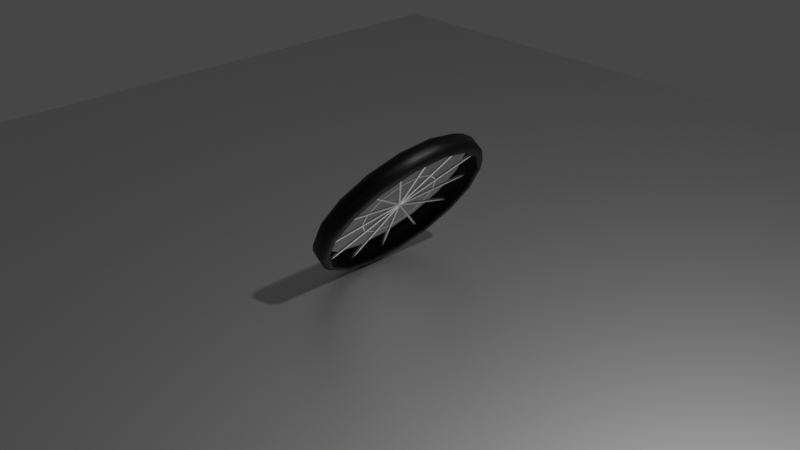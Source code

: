 # Source: bike_wheel_parts.blend  (saved by Blender 2.92.15; exported with 4.5.12 LTS)
import bpy
from mathutils import Matrix  # noqa: F401  (used for matrix-valued properties, if any)

bpy.ops.wm.read_factory_settings(use_empty=True)
scene = bpy.context.scene
scene.name = 'Scene'

# ---- collections
col_collection = bpy.data.collections.new('Collection'); scene.collection.children.link(col_collection)

# ---- materials (node trees are filled in below, after node groups)
mat_material_001 = bpy.data.materials.new('Material.001')
mat_material_001.use_transparent_shadow = False
mat_material_002 = bpy.data.materials.new('Material.002')
mat_material_002.use_transparent_shadow = False

# ---- material node trees
mat_material_001.use_nodes = True; mat_material_001.node_tree.nodes.clear()
_N = mat_material_001.node_tree.nodes; _L = mat_material_001.node_tree.links
n0 = _N.new('ShaderNodeBsdfPrincipled'); n0.name = 'Principled BSDF'; n0.location = (65, 343)
n0.distribution = 'GGX'
n0.subsurface_method = 'BURLEY'
n0.inputs[0].default_value = (0.0, 0.0, 0.0, 1.0)
n0.inputs[3].default_value = 1.45
n0.inputs[27].default_value = (0.0, 0.0, 0.0, 1.0)
n0.inputs[28].default_value = 1.0
n1 = _N.new('ShaderNodeOutputMaterial'); n1.name = 'Material Output'; n1.location = (355, 343)
n2 = _N.new('ShaderNodeTexNoise'); n2.name = 'Noise Texture'; n2.location = (-182, 268)
_L.new(n0.outputs[0], n1.inputs[0])
_L.new(n2.outputs[0], n0.inputs[1])
n1.is_active_output = True
mat_material_002.use_nodes = True; mat_material_002.node_tree.nodes.clear()
_N = mat_material_002.node_tree.nodes; _L = mat_material_002.node_tree.links
n0 = _N.new('ShaderNodeBsdfPrincipled'); n0.name = 'Principled BSDF'; n0.location = (10, 300)
n0.distribution = 'GGX'
n0.subsurface_method = 'BURLEY'
n0.inputs[1].default_value = 1.0
n0.inputs[3].default_value = 1.45
n0.inputs[27].default_value = (0.0, 0.0, 0.0, 1.0)
n0.inputs[28].default_value = 1.0
n1 = _N.new('ShaderNodeOutputMaterial'); n1.name = 'Material Output'; n1.location = (300, 300)
_L.new(n0.outputs[0], n1.inputs[0])
n1.is_active_output = True

# ---- world
world_world = bpy.data.worlds.new('World'); scene.world = world_world
world_world.use_nodes = True; world_world.node_tree.nodes.clear()
_N = world_world.node_tree.nodes; _L = world_world.node_tree.links
n0 = _N.new('ShaderNodeOutputWorld'); n0.name = 'World Output'; n0.location = (300, 300)
n1 = _N.new('ShaderNodeBackground'); n1.name = 'Background'; n1.location = (10, 300)
n1.inputs[0].default_value = (0.05088, 0.05088, 0.05088, 1.0)
_L.new(n1.outputs[0], n0.inputs[0])
n0.is_active_output = True
world_world.color = (0.05088, 0.05088, 0.05088)
world_world.use_sun_shadow = False
world_world.sun_shadow_jitter_overblur = 0.0

# ---- cameras
cam_camera = bpy.data.cameras.new('Camera')
cam_camera.clip_end = 100.0
cam_camera.ortho_scale = 7.314

# ---- lights
light_light = bpy.data.lights.new('Light', 'POINT')
light_light.transmission_factor = 0.0
light_light.energy = 1000.0
light_light.shadow_soft_size = 0.1
light_light.shadow_maximum_resolution = 0.006
light_light.use_absolute_resolution = True

# ---- meshes
me_circle = bpy.data.meshes.new('Circle')
me_circle.from_pydata([(-0.06628, 0.9868, -0.09522), (0.06628, 0.9868, -0.09522), (-1.687e-07, 0.9311, -0.1628), (-0.3164, 0.9371, -0.09522), (-0.3563, 0.8602, -0.1628), (-0.4389, 0.8863, -0.09522), (-0.6509, 0.7447, -0.09522), (-0.6584, 0.6584, -0.1628), (-0.7447, 0.6509, -0.09522), (-0.8863, 0.4389, -0.09522), (-0.8602, 0.3563, -0.1628), (-0.9371, 0.3164, -0.09522), (-0.9868, 0.06628, -0.09522), (-0.9311, -3.868e-08, -0.1628), (-0.9868, -0.06628, -0.09522), (-0.9371, -0.3164, -0.09522), (-0.8602, -0.3563, -0.1628), (-0.8863, -0.4389, -0.09522), (-0.7447, -0.6509, -0.09522), (-0.6584, -0.6584, -0.1628), (-0.6509, -0.7447, -0.09522), (-0.4389, -0.8863, -0.09522), (-0.3563, -0.8602, -0.1628), (-0.3164, -0.9371, -0.09522), (-0.06628, -0.9868, -0.09522), (-1.687e-07, -0.9311, -0.1628), (0.06628, -0.9868, -0.09522), (0.3164, -0.9371, -0.09522), (0.3563, -0.8602, -0.1628), (0.4389, -0.8863, -0.09522), (0.6509, -0.7447, -0.09522), (0.6584, -0.6584, -0.1628), (0.7447, -0.6509, -0.09522), (0.8863, -0.4389, -0.09522), (0.8602, -0.3563, -0.1628), (0.9371, -0.3164, -0.09522), (0.9868, -0.06628, -0.09522), (0.9311, 1.254e-08, -0.1628), (0.9868, 0.06628, -0.09522), (0.9371, 0.3164, -0.09522), (0.8602, 0.3563, -0.1628), (0.8863, 0.4389, -0.09522), (0.7447, 0.6509, -0.09522), (0.6584, 0.6584, -0.1628), (0.6509, 0.7447, -0.09522), (0.4389, 0.8863, -0.09522), (0.3563, 0.8602, -0.1628), (0.3164, 0.9371, -0.09522), (-0.06628, 0.9868, 0.09522), (-1.659e-07, 0.9311, 0.1628), (0.06628, 0.9868, 0.09522), (-0.3164, 0.9371, 0.09522), (-0.4389, 0.8863, 0.09522), (-0.3563, 0.8602, 0.1628), (-0.6509, 0.7447, 0.09522), (-0.7447, 0.6509, 0.09522), (-0.6584, 0.6584, 0.1628), (-0.8863, 0.4389, 0.09522), (-0.9371, 0.3164, 0.09522), (-0.8602, 0.3563, 0.1628), (-0.9868, 0.06628, 0.09522), (-0.9868, -0.06628, 0.09522), (-0.9311, -3.495e-08, 0.1628), (-0.9371, -0.3164, 0.09522), (-0.8863, -0.4389, 0.09522), (-0.8602, -0.3563, 0.1628), (-0.7447, -0.6509, 0.09522), (-0.6509, -0.7447, 0.09522), (-0.6584, -0.6584, 0.1628), (-0.4389, -0.8863, 0.09522), (-0.3164, -0.9371, 0.09522), (-0.3563, -0.8602, 0.1628), (-0.06628, -0.9868, 0.09522), (0.06628, -0.9868, 0.09522), (-1.696e-07, -0.9311, 0.1628), (0.3164, -0.9371, 0.09522), (0.4389, -0.8863, 0.09522), (0.3563, -0.8602, 0.1628), (0.6509, -0.7447, 0.09522), (0.7447, -0.6509, 0.09522), (0.6584, -0.6584, 0.1628), (0.8863, -0.4389, 0.09522), (0.9371, -0.3164, 0.09522), (0.8602, -0.3563, 0.1628), (0.9868, -0.06628, 0.09522), (0.9868, 0.06628, 0.09522), (0.9311, 1.348e-08, 0.1628), (0.9371, 0.3164, 0.09522), (0.8863, 0.4389, 0.09522), (0.8602, 0.3563, 0.1628), (0.7447, 0.6509, 0.09522), (0.6509, 0.7447, 0.09522), (0.6584, 0.6584, 0.1628), (0.4389, 0.8863, 0.09522), (0.3164, 0.9371, 0.09522), (0.3563, 0.8602, 0.1628)], [], [(47, 1, 50, 94), (35, 36, 84, 82), (14, 15, 63, 61), (38, 39, 87, 85), (17, 18, 66, 64), (41, 42, 90, 88), (20, 21, 69, 67), (44, 45, 93, 91), (23, 24, 72, 70), (26, 27, 75, 73), (5, 6, 54, 52), (29, 30, 78, 76), (8, 9, 57, 55), (32, 33, 81, 79), (11, 12, 60, 58), (0, 1, 2), (3, 4, 5), (6, 7, 8), (9, 10, 11), (12, 13, 14), (15, 16, 17), (18, 19, 20), (21, 22, 23), (24, 25, 26), (27, 28, 29), (30, 31, 32), (33, 34, 35), (36, 37, 38), (39, 40, 41), (42, 43, 44), (45, 46, 47), (48, 49, 50), (51, 52, 53), (54, 55, 56), (57, 58, 59), (60, 61, 62), (63, 64, 65), (66, 67, 68), (69, 70, 71), (72, 73, 74), (75, 76, 77), (78, 79, 80), (81, 82, 83), (84, 85, 86), (87, 88, 89), (90, 91, 92), (93, 94, 95), (3, 0, 2, 4), (6, 5, 4, 7), (9, 8, 7, 10), (12, 11, 10, 13), (15, 14, 13, 16), (18, 17, 16, 19), (21, 20, 19, 22), (24, 23, 22, 25), (27, 26, 25, 28), (30, 29, 28, 31), (33, 32, 31, 34), (36, 35, 34, 37), (39, 38, 37, 40), (42, 41, 40, 43), (45, 44, 43, 46), (1, 47, 46, 2), (53, 49, 48, 51), (56, 53, 52, 54), (59, 56, 55, 57), (62, 59, 58, 60), (65, 62, 61, 63), (68, 65, 64, 66), (71, 68, 67, 69), (74, 71, 70, 72), (77, 74, 73, 75), (80, 77, 76, 78), (83, 80, 79, 81), (86, 83, 82, 84), (89, 86, 85, 87), (92, 89, 88, 90), (95, 92, 91, 93), (49, 95, 94, 50), (35, 82, 81, 33), (78, 30, 32, 79), (14, 61, 60, 12), (57, 9, 11, 58), (38, 85, 84, 36), (17, 64, 63, 15), (41, 88, 87, 39), (20, 67, 66, 18), (44, 91, 90, 42), (23, 70, 69, 21), (47, 94, 93, 45), (26, 73, 72, 24), (5, 52, 51, 3), (50, 1, 0, 48), (29, 76, 75, 27), (8, 55, 54, 6), (0, 3, 51, 48)])
me_circle.polygons.foreach_set('use_smooth', [True] * 96)
_uv = me_circle.uv_layers.new(name='UVMap')
_uv.uv.foreach_set('vector', [0.0, 0.0, 0.0, 0.0, 0.0, 0.0, 0.0, 0.0, 0.0, 0.0, 0.0, 0.0, 0.0, 0.0, 0.0, 0.0, 0.0, 0.0, 0.0, 0.0, 0.0, 0.0, 0.0, 0.0, 0.0, 0.0, 0.0, 0.0, 0.0, 0.0, 0.0, 0.0, 0.0, 0.0, 0.0, 0.0, 0.0, 0.0, 0.0, 0.0, 0.0, 0.0, 0.0, 0.0, 0.0, 0.0, 0.0, 0.0, 0.0, 0.0, 0.0, 0.0, 0.0, 0.0, 0.0, 0.0, 0.0, 0.0, 0.0, 0.0, 0.0, 0.0, 0.0, 0.0, 0.0, 0.0, 0.0, 0.0, 0.0, 0.0, 0.0, 0.0, 0.0, 0.0, 0.0, 0.0, 0.0, 0.0, 0.0, 0.0, 0.0, 0.0, 0.0, 0.0, 0.0, 0.0, 0.0, 0.0, 0.0, 0.0, 0.0, 0.0, 0.0, 0.0, 0.0, 0.0, 0.0, 0.0, 0.0, 0.0, 0.0, 0.0, 0.0, 0.0, 0.0, 0.0, 0.0, 0.0, 0.0, 0.0, 0.0, 0.0, 0.0, 0.0, 0.0, 0.0, 0.0, 0.0, 0.0, 0.0, 0.0, 0.0, 0.0, 0.0, 0.0, 0.0, 0.0, 0.0, 0.0, 0.0, 0.0, 0.0, 0.0, 0.0, 0.0, 0.0, 0.0, 0.0, 0.0, 0.0, 0.0, 0.0, 0.0, 0.0, 0.0, 0.0, 0.0, 0.0, 0.0, 0.0, 0.0, 0.0, 0.0, 0.0, 0.0, 0.0, 0.0, 0.0, 0.0, 0.0, 0.0, 0.0, 0.0, 0.0, 0.0, 0.0, 0.0, 0.0, 0.0, 0.0, 0.0, 0.0, 0.0, 0.0, 0.0, 0.0, 0.0, 0.0, 0.0, 0.0, 0.0, 0.0, 0.0, 0.0, 0.0, 0.0, 0.0, 0.0, 0.0, 0.0, 0.0, 0.0, 0.0, 0.0, 0.0, 0.0, 0.0, 0.0, 0.0, 0.0, 0.0, 0.0, 0.0, 0.0, 0.0, 0.0, 0.0, 0.0, 0.0, 0.0, 0.0, 0.0, 0.0, 0.0, 0.0, 0.0, 0.0, 0.0, 0.0, 0.0, 0.0, 0.0, 0.0, 0.0, 0.0, 0.0, 0.0, 0.0, 0.0, 0.0, 0.0, 0.0, 0.0, 0.0, 0.0, 0.0, 0.0, 0.0, 0.0, 0.0, 0.0, 0.0, 0.0, 0.0, 0.0, 0.0, 0.0, 0.0, 0.0, 0.0, 0.0, 0.0, 0.0, 0.0, 0.0, 0.0, 0.0, 0.0, 0.0, 0.0, 0.0, 0.0, 0.0, 0.0, 0.0, 0.0, 0.0, 0.0, 0.0, 0.0, 0.0, 0.0, 0.0, 0.0, 0.0, 0.0, 0.0, 0.0, 0.0, 0.0, 0.0, 0.0, 0.0, 0.0, 0.0, 0.0, 0.0, 0.0, 0.0, 0.0, 0.0, 0.0, 0.0, 0.0, 0.0, 0.0, 0.0, 0.0, 0.0, 0.0, 0.0, 0.0, 0.0, 0.0, 0.0, 0.0, 0.0, 0.0, 0.0, 0.0, 0.0, 0.0, 0.0, 0.0, 0.0, 0.0, 0.0, 0.0, 0.0, 0.0, 0.0, 0.0, 0.0, 0.0, 0.0, 0.0, 0.0, 0.0, 0.0, 0.0, 0.0, 0.0, 0.0, 0.0, 0.0, 0.0, 0.0, 0.0, 0.0, 0.0, 0.0, 0.0, 0.0, 0.0, 0.0, 0.0, 0.0, 0.0, 0.0, 0.0, 0.0, 0.0, 0.0, 0.0, 0.0, 0.0, 0.0, 0.0, 0.0, 0.0, 0.0, 0.0, 0.0, 0.0, 0.0, 0.0, 0.0, 0.0, 0.0, 0.0, 0.0, 0.0, 0.0, 0.0, 0.0, 0.0, 0.0, 0.0, 0.0, 0.0, 0.0, 0.0, 0.0, 0.0, 0.0, 0.0, 0.0, 0.0, 0.0, 0.0, 0.0, 0.0, 0.0, 0.0, 0.0, 0.0, 0.0, 0.0, 0.0, 0.0, 0.0, 0.0, 0.0, 0.0, 0.0, 0.0, 0.0, 0.0, 0.0, 0.0, 0.0, 0.0, 0.0, 0.0, 0.0, 0.0, 0.0, 0.0, 0.0, 0.0, 0.0, 0.0, 0.0, 0.0, 0.0, 0.0, 0.0, 0.0, 0.0, 0.0, 0.0, 0.0, 0.0, 0.0, 0.0, 0.0, 0.0, 0.0, 0.0, 0.0, 0.0, 0.0, 0.0, 0.0, 0.0, 0.0, 0.0, 0.0, 0.0, 0.0, 0.0, 0.0, 0.0, 0.0, 0.0, 0.0, 0.0, 0.0, 0.0, 0.0, 0.0, 0.0, 0.0, 0.0, 0.0, 0.0, 0.0, 0.0, 0.0, 0.0, 0.0, 0.0, 0.0, 0.0, 0.0, 0.0, 0.0, 0.0, 0.0, 0.0, 0.0, 0.0, 0.0, 0.0, 0.0, 0.0, 0.0, 0.0, 0.0, 0.0, 0.0, 0.0, 0.0, 0.0, 0.0, 0.0, 0.0, 0.0, 0.0, 0.0, 0.0, 0.0, 0.0, 0.0, 0.0, 0.0, 0.0, 0.0, 0.0, 0.0, 0.0, 0.0, 0.0, 0.0, 0.0, 0.0, 0.0, 0.0, 0.0, 0.0, 0.0, 0.0, 0.0, 0.0, 0.0, 0.0, 0.0, 0.0, 0.0, 0.0, 0.0, 0.0, 0.0, 0.0, 0.0, 0.0, 0.0, 0.0, 0.0, 0.0, 0.0, 0.0, 0.0, 0.0, 0.0, 0.0, 0.0, 0.0, 0.0, 0.0, 0.0, 0.0, 0.0, 0.0, 0.0, 0.0, 0.0, 0.0, 0.0, 0.0, 0.0, 0.0, 0.0, 0.0, 0.0, 0.0, 0.0, 0.0, 0.0, 0.0, 0.0, 0.0, 0.0, 0.0, 0.0, 0.0, 0.0, 0.0, 0.0, 0.0, 0.0, 0.0, 0.0, 0.0, 0.0, 0.0, 0.0, 0.0, 0.0, 0.0, 0.0, 0.0, 0.0, 0.0, 0.0, 0.0, 0.0, 0.0, 0.0, 0.0, 0.0, 0.0, 0.0, 0.0, 0.0, 0.0, 0.0, 0.0, 0.0, 0.0, 0.0, 0.0, 0.0, 0.0, 0.0, 0.0, 0.0, 0.0, 0.0, 0.0, 0.0, 0.0, 0.0, 0.0, 0.0, 0.0, 0.0, 0.0, 0.0, 0.0, 0.0, 0.0, 0.0, 0.0, 0.0, 0.0, 0.0, 0.0, 0.0, 0.0, 0.0, 0.0, 0.0, 0.0, 0.0, 0.0, 0.0, 0.0, 0.0, 0.0, 0.0, 0.0, 0.0, 0.0, 0.0, 0.0, 0.0, 0.0, 0.0, 0.0, 0.0, 0.0, 0.0, 0.0, 0.0, 0.0, 0.0, 0.0, 0.0, 0.0, 0.0, 0.0, 0.0, 0.0, 0.0, 0.0, 0.0, 0.0, 0.0, 0.0, 0.0, 0.0, 0.0, 0.0, 0.0, 0.0, 0.0, 0.0, 0.0, 0.0, 0.0, 0.0, 0.0, 0.0, 0.0, 0.0, 0.0, 0.0, 0.0, 0.0, 0.0, 0.0, 0.0, 0.0])
me_circle.materials.append(mat_material_001)
me_circle.use_remesh_fix_poles = True
me_circle.use_remesh_preserve_attributes = False
me_circle.use_mirror_x = True
me_circle.use_mirror_y = True
me_circle.use_mirror_vertex_groups = False
me_circle.update()
me_cylinder = bpy.data.meshes.new('Cylinder')
me_cylinder.from_pydata([(2.328e-06, 1.0, 0.004542), (2.328e-06, 1.0, 2.005), (0.1951, 0.9808, 0.004542), (0.1951, 0.9808, 2.005), (0.3827, 0.9239, 0.004542), (0.3827, 0.9239, 2.005), (0.5556, 0.8315, 0.004542), (0.5556, 0.8315, 2.005), (0.7071, 0.7071, 0.004542), (0.7071, 0.7071, 2.005), (0.8315, 0.5556, 0.004542), (0.8315, 0.5556, 2.005), (0.9239, 0.3827, 0.004542), (0.9239, 0.3827, 2.005), (0.9808, 0.1951, 0.004542), (0.9808, 0.1951, 2.005), (1.0, 2.937e-06, 0.004542), (1.0, 2.937e-06, 2.005), (0.9808, -0.1951, 0.004542), (0.9808, -0.1951, 2.005), (0.9239, -0.3827, 0.004542), (0.9239, -0.3827, 2.005), (0.8315, -0.5556, 0.004542), (0.8315, -0.5556, 2.005), (0.7071, -0.7071, 0.004542), (0.7071, -0.7071, 2.005), (0.5556, -0.8315, 0.004542), (0.5556, -0.8315, 2.005), (0.3827, -0.9239, 0.004542), (0.3827, -0.9239, 2.005), (0.1951, -0.9808, 0.004542), (0.1951, -0.9808, 2.005), (2.003e-06, -1.0, 0.004542), (2.003e-06, -1.0, 2.005), (-0.1951, -0.9808, 0.004542), (-0.1951, -0.9808, 2.005), (-0.3827, -0.9239, 0.004542), (-0.3827, -0.9239, 2.005), (-0.5556, -0.8315, 0.004542), (-0.5556, -0.8315, 2.005), (-0.7071, -0.7071, 0.004542), (-0.7071, -0.7071, 2.005), (-0.8315, -0.5556, 0.004542), (-0.8315, -0.5556, 2.005), (-0.9239, -0.3827, 0.004542), (-0.9239, -0.3827, 2.005), (-0.9808, -0.1951, 0.004542), (-0.9808, -0.1951, 2.005), (-1.0, 3.827e-06, 0.004542), (-1.0, 3.827e-06, 2.005), (-0.9808, 0.1951, 0.004542), (-0.9808, 0.1951, 2.005), (-0.9239, 0.3827, 0.004542), (-0.9239, 0.3827, 2.005), (-0.8315, 0.5556, 0.004542), (-0.8315, 0.5556, 2.005), (-0.7071, 0.7071, 0.004542), (-0.7071, 0.7071, 2.005), (-0.5556, 0.8315, 0.004542), (-0.5556, 0.8315, 2.005), (-0.3827, 0.9239, 0.004542), (-0.3827, 0.9239, 2.005), (-0.1951, 0.9808, 0.004542), (-0.1951, 0.9808, 2.005), (-0.065, 1.0, 0.004018), (-28.69, 1.0, 1.773), (0.1076, 0.9808, 0.00698), (-28.52, 0.9808, 1.776), (0.2735, 0.9239, 0.009829), (-28.35, 0.9239, 1.779), (0.4265, 0.8315, 0.01245), (-28.2, 0.8315, 1.782), (0.5606, 0.7071, 0.01476), (-28.07, 0.7071, 1.784), (0.6706, 0.5556, 0.01664), (-27.96, 0.5556, 1.786), (0.7523, 0.3827, 0.01805), (-27.87, 0.3827, 1.787), (0.8027, 0.1951, 0.01891), (-27.82, 0.1951, 1.788), (0.8197, 2.971e-06, 0.0192), (-27.81, 2.436e-06, 1.789), (0.8027, -0.1951, 0.01891), (-27.82, -0.1951, 1.788), (0.7523, -0.3827, 0.01805), (-27.87, -0.3827, 1.787), (0.6706, -0.5556, 0.01664), (-27.96, -0.5556, 1.786), (0.5606, -0.7071, 0.01476), (-28.07, -0.7071, 1.784), (0.4265, -0.8315, 0.01245), (-28.2, -0.8315, 1.782), (0.2735, -0.9239, 0.009829), (-28.35, -0.9239, 1.779), (0.1076, -0.9808, 0.00698), (-28.52, -0.9808, 1.776), (-0.065, -1.0, 0.004018), (-28.69, -1.0, 1.773), (-0.2376, -0.9808, 0.001055), (-28.86, -0.9808, 1.77), (-0.4036, -0.9239, -0.001793), (-29.03, -0.9239, 1.768), (-0.5565, -0.8315, -0.004418), (-29.18, -0.8315, 1.765), (-0.6906, -0.7071, -0.00672), (-29.32, -0.7071, 1.763), (-0.8006, -0.5556, -0.008608), (-29.43, -0.5556, 1.761), (-0.8823, -0.3827, -0.01001), (-29.51, -0.3827, 1.759), (-0.9327, -0.1951, -0.01088), (-29.56, -0.1951, 1.758), (-0.9497, 3.79e-06, -0.01117), (-29.58, 3.256e-06, 1.758), (-0.9327, 0.1951, -0.01088), (-29.56, 0.1951, 1.758), (-0.8823, 0.3827, -0.01001), (-29.51, 0.3827, 1.759), (-0.8006, 0.5556, -0.008608), (-29.43, 0.5556, 1.761), (-0.6906, 0.7071, -0.006719), (-29.32, 0.7071, 1.763), (-0.5565, 0.8315, -0.004418), (-29.18, 0.8315, 1.765), (-0.4036, 0.9239, -0.001793), (-29.03, 0.9239, 1.768), (-0.2376, 0.9808, 0.001055), (-28.86, 0.9808, 1.77), (-0.115, 1.0, 0.002567), (-50.77, 1.0, 1.133), (-0.004733, 0.9808, 0.007809), (-50.66, 0.9808, 1.138), (0.1013, 0.9239, 0.01285), (-50.55, 0.9239, 1.143), (0.199, 0.8315, 0.01749), (-50.45, 0.8315, 1.148), (0.2847, 0.7071, 0.02157), (-50.37, 0.7071, 1.152), (0.355, 0.5556, 0.02491), (-50.3, 0.5556, 1.156), (0.4073, 0.3827, 0.02739), (-50.24, 0.3827, 1.158), (0.4394, 0.1951, 0.02892), (-50.21, 0.1951, 1.16), (0.4503, 2.994e-06, 0.02943), (-50.2, 9.79e-07, 1.16), (0.4394, -0.1951, 0.02892), (-50.21, -0.1951, 1.16), (0.4073, -0.3827, 0.02739), (-50.24, -0.3827, 1.158), (0.355, -0.5556, 0.02491), (-50.3, -0.5556, 1.156), (0.2847, -0.7071, 0.02157), (-50.37, -0.7071, 1.152), (0.199, -0.8315, 0.01749), (-50.45, -0.8315, 1.148), (0.1013, -0.9239, 0.01285), (-50.55, -0.9239, 1.143), (-0.004733, -0.9808, 0.007809), (-50.66, -0.9808, 1.138), (-0.115, -1.0, 0.002567), (-50.77, -1.0, 1.133), (-0.2253, -0.9808, -0.002674), (-50.88, -0.9808, 1.128), (-0.3313, -0.9239, -0.007714), (-50.98, -0.9239, 1.123), (-0.4291, -0.8315, -0.01236), (-51.08, -0.8315, 1.118), (-0.5147, -0.7071, -0.01643), (-51.17, -0.7071, 1.114), (-0.585, -0.5556, -0.01977), (-51.24, -0.5556, 1.111), (-0.6373, -0.3827, -0.02225), (-51.29, -0.3827, 1.108), (-0.6695, -0.1951, -0.02378), (-51.32, -0.1951, 1.107), (-0.6803, 3.76e-06, -0.0243), (-51.33, 1.745e-06, 1.106), (-0.6695, 0.1951, -0.02378), (-51.32, 0.1951, 1.107), (-0.6373, 0.3827, -0.02225), (-51.29, 0.3827, 1.108), (-0.585, 0.5556, -0.01977), (-51.24, 0.5556, 1.111), (-0.5147, 0.7071, -0.01643), (-51.17, 0.7071, 1.114), (-0.4291, 0.8315, -0.01236), (-51.08, 0.8315, 1.118), (-0.3313, 0.9239, -0.007714), (-50.98, 0.9239, 1.123), (-0.2253, 0.9808, -0.002674), (-50.88, 0.9808, 1.128), (-0.1385, 1.0, 0.0005248), (-61.13, 1.0, 0.2316), (-0.116, 0.9808, 0.006836), (-61.11, 0.9808, 0.2379), (-0.09429, 0.9239, 0.01291), (-61.09, 0.9239, 0.244), (-0.07431, 0.8315, 0.0185), (-61.07, 0.8315, 0.2496), (-0.0568, 0.7071, 0.0234), (-61.05, 0.7071, 0.2545), (-0.04243, 0.5556, 0.02743), (-61.04, 0.5556, 0.2585), (-0.03176, 0.3827, 0.03041), (-61.02, 0.3827, 0.2615), (-0.02518, 0.1951, 0.03226), (-61.02, 0.1951, 0.2633), (-0.02296, 3.002e-06, 0.03288), (-61.02, -1.098e-06, 0.264), (-0.02518, -0.1951, 0.03226), (-61.02, -0.1951, 0.2633), (-0.03176, -0.3827, 0.03041), (-61.02, -0.3827, 0.2615), (-0.04243, -0.5556, 0.02743), (-61.04, -0.5556, 0.2585), (-0.0568, -0.7071, 0.0234), (-61.05, -0.7071, 0.2545), (-0.07431, -0.8315, 0.0185), (-61.07, -0.8315, 0.2496), (-0.09429, -0.9239, 0.01291), (-61.09, -0.9239, 0.244), (-0.116, -0.9808, 0.006836), (-61.11, -0.9808, 0.2379), (-0.1385, -1.0, 0.0005248), (-61.13, -1.0, 0.2316), (-0.161, -0.9808, -0.005787), (-61.15, -0.9808, 0.2253), (-0.1827, -0.9239, -0.01186), (-61.18, -0.9239, 0.2192), (-0.2027, -0.8315, -0.01745), (-61.2, -0.8315, 0.2136), (-0.2202, -0.7071, -0.02235), (-61.21, -0.7071, 0.2087), (-0.2346, -0.5556, -0.02638), (-61.23, -0.5556, 0.2047), (-0.2452, -0.3827, -0.02937), (-61.24, -0.3827, 0.2017), (-0.2518, -0.1951, -0.03121), (-61.24, -0.1951, 0.1999), (-0.254, 3.742e-06, -0.03183), (-61.25, -3.579e-07, 0.1993), (-0.2518, 0.1951, -0.03121), (-61.24, 0.1951, 0.1999), (-0.2452, 0.3827, -0.02937), (-61.24, 0.3827, 0.2017), (-0.2346, 0.5556, -0.02638), (-61.23, 0.5556, 0.2047), (-0.2202, 0.7071, -0.02235), (-61.21, 0.7071, 0.2087), (-0.2027, 0.8315, -0.01745), (-61.2, 0.8315, 0.2136), (-0.1827, 0.9239, -0.01186), (-61.18, 0.9239, 0.2192), (-0.161, 0.9808, -0.005787), (-61.15, 0.9808, 0.2253), (-0.13, 1.0, -0.001639), (-57.4, 1.0, -0.7234), (-0.2004, 0.9808, 0.004287), (-57.47, 0.9808, -0.7175), (-0.2681, 0.9239, 0.009986), (-57.53, 0.9239, -0.7118), (-0.3305, 0.8315, 0.01524), (-57.6, 0.8315, -0.7065), (-0.3852, 0.7071, 0.01984), (-57.65, 0.7071, -0.7019), (-0.4301, 0.5556, 0.02362), (-57.7, 0.5556, -0.6981), (-0.4634, 0.3827, 0.02643), (-57.73, 0.3827, -0.6953), (-0.484, 0.1951, 0.02815), (-57.75, 0.1951, -0.6936), (-0.4909, 2.993e-06, 0.02874), (-57.76, -3.316e-06, -0.693), (-0.484, -0.1951, 0.02815), (-57.75, -0.1951, -0.6936), (-0.4634, -0.3827, 0.02643), (-57.73, -0.3827, -0.6953), (-0.4301, -0.5556, 0.02362), (-57.7, -0.5556, -0.6981), (-0.3852, -0.7071, 0.01984), (-57.65, -0.7071, -0.7019), (-0.3305, -0.8315, 0.01524), (-57.6, -0.8315, -0.7065), (-0.2681, -0.9239, 0.009986), (-57.53, -0.9239, -0.7118), (-0.2004, -0.9808, 0.004287), (-57.47, -0.9808, -0.7175), (-0.13, -1.0, -0.001639), (-57.4, -1.0, -0.7234), (-0.05964, -0.9808, -0.007565), (-57.33, -0.9808, -0.7293), (0.008058, -0.9239, -0.01326), (-57.26, -0.9239, -0.735), (0.07045, -0.8315, -0.01852), (-57.2, -0.8315, -0.7403), (0.1251, -0.7071, -0.02312), (-57.14, -0.7071, -0.7449), (0.17, -0.5556, -0.0269), (-57.1, -0.5556, -0.7486), (0.2034, -0.3827, -0.0297), (-57.06, -0.3827, -0.7514), (0.2239, -0.1951, -0.03143), (-57.04, -0.1951, -0.7532), (0.2308, 3.742e-06, -0.03202), (-57.04, -2.567e-06, -0.7538), (0.2239, 0.1951, -0.03143), (-57.04, 0.1951, -0.7532), (0.2034, 0.3827, -0.0297), (-57.06, 0.3827, -0.7514), (0.17, 0.5556, -0.0269), (-57.1, 0.5556, -0.7486), (0.1251, 0.7071, -0.02312), (-57.14, 0.7071, -0.7449), (0.07045, 0.8315, -0.01851), (-57.2, 0.8315, -0.7403), (0.008057, 0.9239, -0.01326), (-57.26, 0.9239, -0.735), (-0.05964, 0.9808, -0.007565), (-57.33, 0.9808, -0.7293), (-0.09159, 1.0, -0.003425), (-40.42, 1.0, -1.512), (-0.2387, 0.9808, 0.0007491), (-40.57, 0.9808, -1.507), (-0.3801, 0.9239, 0.004762), (-40.71, 0.9239, -1.503), (-0.5105, 0.8315, 0.008461), (-40.84, 0.8315, -1.5), (-0.6248, 0.7071, 0.0117), (-40.96, 0.7071, -1.496), (-0.7186, 0.5556, 0.01436), (-41.05, 0.5556, -1.494), (-0.7882, 0.3827, 0.01634), (-41.12, 0.3827, -1.492), (-0.8311, 0.1951, 0.01756), (-41.16, 0.1951, -1.491), (-0.8456, 2.968e-06, 0.01797), (-41.18, -5.164e-06, -1.49), (-0.8311, -0.1951, 0.01756), (-41.16, -0.1951, -1.491), (-0.7882, -0.3827, 0.01634), (-41.12, -0.3827, -1.492), (-0.7186, -0.5556, 0.01436), (-41.05, -0.5556, -1.494), (-0.6248, -0.7071, 0.0117), (-40.96, -0.7071, -1.496), (-0.5105, -0.8315, 0.008461), (-40.84, -0.8315, -1.5), (-0.3801, -0.9239, 0.004762), (-40.71, -0.9239, -1.503), (-0.2387, -0.9808, 0.0007491), (-40.57, -0.9808, -1.507), (-0.09159, -1.0, -0.003425), (-40.42, -1.0, -1.512), (0.05552, -0.9808, -0.007598), (-40.28, -0.9808, -1.516), (0.197, -0.9239, -0.01161), (-40.13, -0.9239, -1.52), (0.3273, -0.8315, -0.01531), (-40.0, -0.8315, -1.523), (0.4416, -0.7071, -0.01855), (-39.89, -0.7071, -1.527), (0.5354, -0.5556, -0.02121), (-39.8, -0.5556, -1.529), (0.6051, -0.3827, -0.02319), (-39.73, -0.3827, -1.531), (0.648, -0.1951, -0.02441), (-39.68, -0.1951, -1.532), (0.6625, 3.759e-06, -0.02482), (-39.67, -4.373e-06, -1.533), (0.648, 0.1951, -0.02441), (-39.68, 0.1951, -1.532), (0.6051, 0.3827, -0.02319), (-39.73, 0.3827, -1.531), (0.5354, 0.5556, -0.02121), (-39.8, 0.5556, -1.529), (0.4416, 0.7071, -0.01855), (-39.89, 0.7071, -1.527), (0.3273, 0.8315, -0.01531), (-40.0, 0.8315, -1.523), (0.197, 0.9239, -0.01161), (-40.13, 0.9239, -1.52), (0.05552, 0.9808, -0.007598), (-40.28, 0.9808, -1.516), (-0.03201, 1.0, -0.00442), (-14.13, 1.0, -1.951), (-0.2219, 0.9808, -0.002962), (-14.32, 0.9808, -1.95), (-0.4045, 0.9239, -0.001559), (-14.5, 0.9239, -1.948), (-0.5727, 0.8315, -0.0002668), (-14.67, 0.8315, -1.947), (-0.7202, 0.7071, 0.0008661), (-14.81, 0.7071, -1.946), (-0.8413, 0.5556, 0.001796), (-14.94, 0.5556, -1.945), (-0.9312, 0.3827, 0.002487), (-15.03, 0.3827, -1.944), (-0.9866, 0.1951, 0.002912), (-15.08, 0.1951, -1.944), (-1.005, 2.933e-06, 0.003056), (-15.1, -6.215e-06, -1.944), (-0.9866, -0.1951, 0.002912), (-15.08, -0.1951, -1.944), (-0.9312, -0.3827, 0.002487), (-15.03, -0.3827, -1.944), (-0.8413, -0.5556, 0.001796), (-14.94, -0.5556, -1.945), (-0.7202, -0.7071, 0.0008661), (-14.81, -0.7071, -1.946), (-0.5727, -0.8315, -0.0002668), (-14.67, -0.8315, -1.947), (-0.4045, -0.9239, -0.001559), (-14.5, -0.9239, -1.948), (-0.2219, -0.9808, -0.002962), (-14.32, -0.9808, -1.95), (-0.03201, -1.0, -0.00442), (-14.13, -1.0, -1.951), (0.1579, -0.9808, -0.005879), (-13.94, -0.9808, -1.952), (0.3405, -0.9239, -0.007281), (-13.75, -0.9239, -1.954), (0.5087, -0.8315, -0.008574), (-13.59, -0.8315, -1.955), (0.6562, -0.7071, -0.009707), (-13.44, -0.7071, -1.956), (0.7773, -0.5556, -0.01064), (-13.32, -0.5556, -1.957), (0.8672, -0.3827, -0.01133), (-13.23, -0.3827, -1.958), (0.9226, -0.1951, -0.01175), (-13.17, -0.1951, -1.958), (0.9413, 3.789e-06, -0.0119), (-13.15, -5.36e-06, -1.958), (0.9226, 0.1951, -0.01175), (-13.17, 0.1951, -1.958), (0.8672, 0.3827, -0.01133), (-13.23, 0.3827, -1.958), (0.7773, 0.5556, -0.01064), (-13.32, 0.5556, -1.957), (0.6562, 0.7071, -0.009707), (-13.44, 0.7071, -1.956), (0.5087, 0.8315, -0.008574), (-13.59, 0.8315, -1.955), (0.3405, 0.9239, -0.007281), (-13.75, 0.9239, -1.954), (0.1579, 0.9808, -0.005879), (-13.94, 0.9808, -1.952), (0.03495, 1.0, -0.004397), (15.43, 1.0, -1.941), (-0.1539, 0.9808, -0.00599), (15.24, 0.9808, -1.942), (-0.3355, 0.9239, -0.007521), (15.06, 0.9239, -1.944), (-0.5029, 0.8315, -0.008933), (14.89, 0.8315, -1.945), (-0.6496, 0.7071, -0.01017), (14.74, 0.7071, -1.946), (-0.77, 0.5556, -0.01119), (14.62, 0.5556, -1.947), (-0.8594, 0.3827, -0.01194), (14.53, 0.3827, -1.948), (-0.9145, 0.1951, -0.01241), (14.48, 0.1951, -1.949), (-0.9331, 2.897e-06, -0.01256), (14.46, -6.227e-06, -1.949), (-0.9145, -0.1951, -0.01241), (14.48, -0.1951, -1.949), (-0.8594, -0.3827, -0.01194), (14.53, -0.3827, -1.948), (-0.77, -0.5556, -0.01119), (14.62, -0.5556, -1.947), (-0.6496, -0.7071, -0.01017), (14.74, -0.7071, -1.946), (-0.5029, -0.8315, -0.008933), (14.89, -0.8315, -1.945), (-0.3355, -0.9239, -0.007521), (15.06, -0.9239, -1.944), (-0.1539, -0.9808, -0.00599), (15.24, -0.9808, -1.942), (0.03495, -1.0, -0.004397), (15.43, -1.0, -1.941), (0.2238, -0.9808, -0.002804), (15.62, -0.9808, -1.939), (0.4054, -0.9239, -0.001272), (15.8, -0.9239, -1.937), (0.5728, -0.8315, 0.0001399), (15.97, -0.8315, -1.936), (0.7195, -0.7071, 0.001377), (16.11, -0.7071, -1.935), (0.8399, -0.5556, 0.002393), (16.23, -0.5556, -1.934), (0.9293, -0.3827, 0.003147), (16.32, -0.3827, -1.933), (0.9844, -0.1951, 0.003612), (16.38, -0.1951, -1.933), (1.003, 3.825e-06, 0.003769), (16.4, -5.299e-06, -1.932), (0.9844, 0.1951, 0.003612), (16.38, 0.1951, -1.933), (0.9293, 0.3827, 0.003147), (16.32, 0.3827, -1.933), (0.8399, 0.5556, 0.002393), (16.23, 0.5556, -1.934), (0.7195, 0.7071, 0.001377), (16.11, 0.7071, -1.935), (0.5728, 0.8315, 0.0001399), (15.97, 0.8315, -1.936), (0.4054, 0.9239, -0.001272), (15.8, 0.9239, -1.937), (0.2238, 0.9808, -0.002804), (15.62, 0.9808, -1.939), (0.09385, 1.0, -0.003359), (41.43, 1.0, -1.482), (-0.05042, 0.9808, -0.007636), (41.28, 0.9808, -1.487), (-0.1892, 0.9239, -0.01175), (41.14, 0.9239, -1.491), (-0.317, 0.8315, -0.01554), (41.01, 0.8315, -1.495), (-0.4291, 0.7071, -0.01886), (40.9, 0.7071, -1.498), (-0.5211, 0.5556, -0.02159), (40.81, 0.5556, -1.501), (-0.5894, 0.3827, -0.02361), (40.74, 0.3827, -1.503), (-0.6315, 0.1951, -0.02486), (40.7, 0.1951, -1.504), (-0.6457, 2.867e-06, -0.02528), (40.69, -5.197e-06, -1.504), (-0.6315, -0.1951, -0.02486), (40.7, -0.1951, -1.504), (-0.5894, -0.3827, -0.02361), (40.74, -0.3827, -1.503), (-0.5211, -0.5556, -0.02159), (40.81, -0.5556, -1.501), (-0.4291, -0.7071, -0.01886), (40.9, -0.7071, -1.498), (-0.317, -0.8315, -0.01554), (41.01, -0.8315, -1.495), (-0.1892, -0.9239, -0.01175), (41.14, -0.9239, -1.491), (-0.05042, -0.9808, -0.007636), (41.28, -0.9808, -1.487), (0.09385, -1.0, -0.003359), (41.43, -1.0, -1.482), (0.2381, -0.9808, 0.0009183), (41.57, -0.9808, -1.478), (0.3769, -0.9239, 0.005031), (41.71, -0.9239, -1.474), (0.5047, -0.8315, 0.008821), (41.84, -0.8315, -1.47), (0.6168, -0.7071, 0.01214), (41.95, -0.7071, -1.467), (0.7088, -0.5556, 0.01487), (42.04, -0.5556, -1.464), (0.7771, -0.3827, 0.0169), (42.11, -0.3827, -1.462), (0.8192, -0.1951, 0.01814), (42.15, -0.1951, -1.461), (0.8334, 3.859e-06, 0.01856), (42.17, -4.205e-06, -1.461), (0.8192, 0.1951, 0.01814), (42.15, 0.1951, -1.461), (0.7771, 0.3827, 0.0169), (42.11, 0.3827, -1.462), (0.7088, 0.5556, 0.01487), (42.04, 0.5556, -1.464), (0.6168, 0.7071, 0.01214), (41.95, 0.7071, -1.467), (0.5047, 0.8315, 0.008821), (41.84, 0.8315, -1.47), (0.3769, 0.9239, 0.005031), (41.71, 0.9239, -1.474), (0.2381, 0.9808, 0.0009183), (41.57, 0.9808, -1.478), (0.1311, 1.0, -0.001546), (57.87, 1.0, -0.6824), (0.06469, 0.9808, -0.007521), (57.8, 0.9808, -0.6884), (0.0008206, 0.9239, -0.01327), (57.74, 0.9239, -0.6942), (-0.05804, 0.8315, -0.01856), (57.68, 0.8315, -0.6995), (-0.1096, 0.7071, -0.0232), (57.63, 0.7071, -0.7041), (-0.152, 0.5556, -0.02701), (57.58, 0.5556, -0.7079), (-0.1834, 0.3827, -0.02984), (57.55, 0.3827, -0.7107), (-0.2028, 0.1951, -0.03158), (57.53, 0.1951, -0.7125), (-0.2093, 2.851e-06, -0.03217), (57.53, -3.363e-06, -0.7131), (-0.2028, -0.1951, -0.03158), (57.53, -0.1951, -0.7125), (-0.1834, -0.3827, -0.02984), (57.55, -0.3827, -0.7107), (-0.152, -0.5556, -0.02701), (57.58, -0.5556, -0.7079), (-0.1096, -0.7071, -0.0232), (57.63, -0.7071, -0.7041), (-0.05804, -0.8315, -0.01856), (57.68, -0.8315, -0.6995), (0.0008205, -0.9239, -0.01327), (57.74, -0.9239, -0.6942), (0.06469, -0.9808, -0.007521), (57.8, -0.9808, -0.6884), (0.1311, -1.0, -0.001546), (57.87, -1.0, -0.6824), (0.1975, -0.9808, 0.004428), (57.93, -0.9808, -0.6765), (0.2614, -0.9239, 0.01017), (58.0, -0.9239, -0.6707), (0.3202, -0.8315, 0.01547), (58.06, -0.8315, -0.6654), (0.3718, -0.7071, 0.02011), (58.11, -0.7071, -0.6608), (0.4142, -0.5556, 0.02392), (58.15, -0.5556, -0.657), (0.4456, -0.3827, 0.02675), (58.18, -0.3827, -0.6542), (0.465, -0.1951, 0.02849), (58.2, -0.1951, -0.6524), (0.4716, 3.883e-06, 0.02908), (58.21, -2.331e-06, -0.6518), (0.465, 0.1951, 0.02849), (58.2, 0.1951, -0.6524), (0.4456, 0.3827, 0.02675), (58.18, 0.3827, -0.6542), (0.4142, 0.5556, 0.02392), (58.15, 0.5556, -0.657), (0.3718, 0.7071, 0.02011), (58.11, 0.7071, -0.6608), (0.3202, 0.8315, 0.01547), (58.06, 0.8315, -0.6654), (0.2614, 0.9239, 0.01017), (58.0, 0.9239, -0.6707), (0.1975, 0.9808, 0.004428), (57.93, 0.9808, -0.6765), (0.1381, 1.0, 0.0006228), (60.96, 1.0, 0.275), (0.1649, 0.9808, -0.005671), (60.99, 0.9808, 0.2687), (0.1906, 0.9239, -0.01172), (61.01, 0.9239, 0.2626), (0.2143, 0.8315, -0.0173), (61.04, 0.8315, 0.257), (0.2351, 0.7071, -0.02219), (61.06, 0.7071, 0.2521), (0.2522, 0.5556, -0.0262), (61.08, 0.5556, 0.2481), (0.2648, 0.3827, -0.02918), (61.09, 0.3827, 0.2452), (0.2727, 0.1951, -0.03102), (61.1, 0.1951, 0.2433), (0.2753, 2.853e-06, -0.03164), (61.1, -1.147e-06, 0.2427), (0.2727, -0.1951, -0.03102), (61.1, -0.1951, 0.2433), (0.2648, -0.3827, -0.02918), (61.09, -0.3827, 0.2452), (0.2522, -0.5556, -0.0262), (61.08, -0.5556, 0.2481), (0.2351, -0.7071, -0.02219), (61.06, -0.7071, 0.2521), (0.2143, -0.8315, -0.0173), (61.04, -0.8315, 0.257), (0.1906, -0.9239, -0.01172), (61.01, -0.9239, 0.2626), (0.1649, -0.9808, -0.005671), (60.99, -0.9808, 0.2687), (0.1381, -1.0, 0.0006229), (60.96, -1.0, 0.275), (0.1114, -0.9808, 0.006917), (60.94, -0.9808, 0.2813), (0.08563, -0.9239, 0.01297), (60.91, -0.9239, 0.2873), (0.06191, -0.8315, 0.01855), (60.89, -0.8315, 0.2929), (0.04112, -0.7071, 0.02344), (60.87, -0.7071, 0.2978), (0.02407, -0.5556, 0.02745), (60.85, -0.5556, 0.3018), (0.01139, -0.3827, 0.03043), (60.84, -0.3827, 0.3048), (0.003585, -0.1951, 0.03227), (60.83, -0.1951, 0.3066), (0.0009492, 3.892e-06, 0.03289), (60.82, -1.077e-07, 0.3072), (0.003585, 0.1951, 0.03227), (60.83, 0.1951, 0.3066), (0.01139, 0.3827, 0.03043), (60.84, 0.3827, 0.3048), (0.02407, 0.5556, 0.02745), (60.85, 0.5556, 0.3018), (0.04113, 0.7071, 0.02344), (60.87, 0.7071, 0.2978), (0.06191, 0.8315, 0.01855), (60.89, 0.8315, 0.2929), (0.08563, 0.9239, 0.01297), (60.91, 0.9239, 0.2873), (0.1114, 0.9808, 0.006917), (60.94, 0.9808, 0.2813), (0.1133, 1.0, 0.002648), (50.0, 1.0, 1.169), (0.227, 0.9808, -0.002514), (50.11, 0.9808, 1.164), (0.3364, 0.9239, -0.007477), (50.22, 0.9239, 1.159), (0.4373, 0.8315, -0.01205), (50.32, 0.8315, 1.154), (0.5256, 0.7071, -0.01606), (50.41, 0.7071, 1.15), (0.5981, 0.5556, -0.01935), (50.48, 0.5556, 1.147), (0.652, 0.3827, -0.0218), (50.53, 0.3827, 1.145), (0.6852, 0.1951, -0.0233), (50.57, 0.1951, 1.143), (0.6964, 2.871e-06, -0.02381), (50.58, 9.383e-07, 1.142), (0.6852, -0.1951, -0.0233), (50.57, -0.1951, 1.143), (0.652, -0.3827, -0.0218), (50.53, -0.3827, 1.145), (0.5981, -0.5556, -0.01935), (50.48, -0.5556, 1.147), (0.5256, -0.7071, -0.01606), (50.41, -0.7071, 1.15), (0.4373, -0.8315, -0.01205), (50.32, -0.8315, 1.154), (0.3364, -0.9239, -0.007477), (50.22, -0.9239, 1.159), (0.227, -0.9808, -0.002514), (50.11, -0.9808, 1.164), (0.1133, -1.0, 0.002648), (50.0, -1.0, 1.169), (-0.0004934, -0.9808, 0.00781), (49.88, -0.9808, 1.174), (-0.1099, -0.9239, 0.01277), (49.77, -0.9239, 1.179), (-0.2107, -0.8315, 0.01735), (49.67, -0.8315, 1.184), (-0.2991, -0.7071, 0.02136), (49.58, -0.7071, 1.188), (-0.3716, -0.5556, 0.02465), (49.51, -0.5556, 1.191), (-0.4255, -0.3827, 0.02709), (49.46, -0.3827, 1.193), (-0.4587, -0.1951, 0.0286), (49.42, -0.1951, 1.195), (-0.4699, 3.884e-06, 0.02911), (49.41, 1.951e-06, 1.195), (-0.4587, 0.1951, 0.0286), (49.42, 0.1951, 1.195), (-0.4255, 0.3827, 0.02709), (49.46, 0.3827, 1.193), (-0.3716, 0.5556, 0.02465), (49.51, 0.5556, 1.191), (-0.2991, 0.7071, 0.02136), (49.58, 0.7071, 1.188), (-0.2107, 0.8315, 0.01735), (49.67, 0.8315, 1.184), (-0.1099, 0.9239, 0.01277), (49.77, 0.9239, 1.179), (-0.0004922, 0.9808, 0.00781), (49.88, 0.9808, 1.174), (0.0623, 1.0, 0.004063), (27.5, 1.0, 1.793), (0.2368, 0.9808, 0.001224), (27.67, 0.9808, 1.79), (0.4047, 0.9239, -0.001506), (27.84, 0.9239, 1.788), (0.5593, 0.8315, -0.004022), (28.0, 0.8315, 1.785), (0.6949, 0.7071, -0.006228), (28.13, 0.7071, 1.783), (0.8062, 0.5556, -0.008037), (28.24, 0.5556, 1.781), (0.8888, 0.3827, -0.009382), (28.32, 0.3827, 1.78), (0.9397, 0.1951, -0.01021), (28.38, 0.1951, 1.779), (0.9569, 2.902e-06, -0.01049), (28.39, 2.413e-06, 1.779), (0.9397, -0.1951, -0.01021), (28.38, -0.1951, 1.779), (0.8888, -0.3827, -0.009382), (28.32, -0.3827, 1.78), (0.8062, -0.5556, -0.008037), (28.24, -0.5556, 1.781), (0.6949, -0.7071, -0.006228), (28.13, -0.7071, 1.783), (0.5593, -0.8315, -0.004022), (28.0, -0.8315, 1.785), (0.4047, -0.9239, -0.001506), (27.84, -0.9239, 1.788), (0.2368, -0.9808, 0.001224), (27.67, -0.9808, 1.79), (0.0623, -1.0, 0.004063), (27.5, -1.0, 1.793), (-0.1122, -0.9808, 0.006902), (27.32, -0.9808, 1.796), (-0.2801, -0.9239, 0.009632), (27.16, -0.9239, 1.799), (-0.4347, -0.8315, 0.01215), (27.0, -0.8315, 1.801), (-0.5703, -0.7071, 0.01435), (26.87, -0.7071, 1.804), (-0.6816, -0.5556, 0.01616), (26.75, -0.5556, 1.805), (-0.7642, -0.3827, 0.01751), (26.67, -0.3827, 1.807), (-0.8151, -0.1951, 0.01834), (26.62, -0.1951, 1.808), (-0.8323, 3.859e-06, 0.01862), (26.6, 3.371e-06, 1.808), (-0.8151, 0.1951, 0.01834), (26.62, 0.1951, 1.808), (-0.7642, 0.3827, 0.01751), (26.67, 0.3827, 1.807), (-0.6816, 0.5556, 0.01616), (26.75, 0.5556, 1.805), (-0.5703, 0.7071, 0.01435), (26.87, 0.7071, 1.804), (-0.4347, 0.8315, 0.01215), (27.0, 0.8315, 1.801), (-0.2801, 0.9239, 0.009632), (27.16, 0.9239, 1.799), (-0.1122, 0.9808, 0.006902), (27.32, 0.9808, 1.796)], [], [(0, 2, 3, 1), (2, 4, 5, 3), (4, 6, 7, 5), (6, 8, 9, 7), (8, 10, 11, 9), (10, 12, 13, 11), (12, 14, 15, 13), (14, 16, 17, 15), (16, 18, 19, 17), (18, 20, 21, 19), (20, 22, 23, 21), (22, 24, 25, 23), (24, 26, 27, 25), (26, 28, 29, 27), (28, 30, 31, 29), (30, 32, 33, 31), (32, 34, 35, 33), (34, 36, 37, 35), (36, 38, 39, 37), (38, 40, 41, 39), (40, 42, 43, 41), (42, 44, 45, 43), (44, 46, 47, 45), (46, 48, 49, 47), (48, 50, 51, 49), (50, 52, 53, 51), (52, 54, 55, 53), (54, 56, 57, 55), (56, 58, 59, 57), (58, 60, 61, 59), (3, 5, 7, 9, 11, 13, 15, 17, 19, 21, 23, 25, 27, 29, 31, 33, 35, 37, 39, 41, 43, 45, 47, 49, 51, 53, 55, 57, 59, 61, 63, 1), (60, 62, 63, 61), (62, 0, 1, 63), (0, 62, 60, 58, 56, 54, 52, 50, 48, 46, 44, 42, 40, 38, 36, 34, 32, 30, 28, 26, 24, 22, 20, 18, 16, 14, 12, 10, 8, 6, 4, 2), (64, 66, 67, 65), (66, 68, 69, 67), (68, 70, 71, 69), (70, 72, 73, 71), (72, 74, 75, 73), (74, 76, 77, 75), (76, 78, 79, 77), (78, 80, 81, 79), (80, 82, 83, 81), (82, 84, 85, 83), (84, 86, 87, 85), (86, 88, 89, 87), (88, 90, 91, 89), (90, 92, 93, 91), (92, 94, 95, 93), (94, 96, 97, 95), (96, 98, 99, 97), (98, 100, 101, 99), (100, 102, 103, 101), (102, 104, 105, 103), (104, 106, 107, 105), (106, 108, 109, 107), (108, 110, 111, 109), (110, 112, 113, 111), (112, 114, 115, 113), (114, 116, 117, 115), (116, 118, 119, 117), (118, 120, 121, 119), (120, 122, 123, 121), (122, 124, 125, 123), (67, 69, 71, 73, 75, 77, 79, 81, 83, 85, 87, 89, 91, 93, 95, 97, 99, 101, 103, 105, 107, 109, 111, 113, 115, 117, 119, 121, 123, 125, 127, 65), (124, 126, 127, 125), (126, 64, 65, 127), (64, 126, 124, 122, 120, 118, 116, 114, 112, 110, 108, 106, 104, 102, 100, 98, 96, 94, 92, 90, 88, 86, 84, 82, 80, 78, 76, 74, 72, 70, 68, 66), (128, 130, 131, 129), (130, 132, 133, 131), (132, 134, 135, 133), (134, 136, 137, 135), (136, 138, 139, 137), (138, 140, 141, 139), (140, 142, 143, 141), (142, 144, 145, 143), (144, 146, 147, 145), (146, 148, 149, 147), (148, 150, 151, 149), (150, 152, 153, 151), (152, 154, 155, 153), (154, 156, 157, 155), (156, 158, 159, 157), (158, 160, 161, 159), (160, 162, 163, 161), (162, 164, 165, 163), (164, 166, 167, 165), (166, 168, 169, 167), (168, 170, 171, 169), (170, 172, 173, 171), (172, 174, 175, 173), (174, 176, 177, 175), (176, 178, 179, 177), (178, 180, 181, 179), (180, 182, 183, 181), (182, 184, 185, 183), (184, 186, 187, 185), (186, 188, 189, 187), (131, 133, 135, 137, 139, 141, 143, 145, 147, 149, 151, 153, 155, 157, 159, 161, 163, 165, 167, 169, 171, 173, 175, 177, 179, 181, 183, 185, 187, 189, 191, 129), (188, 190, 191, 189), (190, 128, 129, 191), (128, 190, 188, 186, 184, 182, 180, 178, 176, 174, 172, 170, 168, 166, 164, 162, 160, 158, 156, 154, 152, 150, 148, 146, 144, 142, 140, 138, 136, 134, 132, 130), (192, 194, 195, 193), (194, 196, 197, 195), (196, 198, 199, 197), (198, 200, 201, 199), (200, 202, 203, 201), (202, 204, 205, 203), (204, 206, 207, 205), (206, 208, 209, 207), (208, 210, 211, 209), (210, 212, 213, 211), (212, 214, 215, 213), (214, 216, 217, 215), (216, 218, 219, 217), (218, 220, 221, 219), (220, 222, 223, 221), (222, 224, 225, 223), (224, 226, 227, 225), (226, 228, 229, 227), (228, 230, 231, 229), (230, 232, 233, 231), (232, 234, 235, 233), (234, 236, 237, 235), (236, 238, 239, 237), (238, 240, 241, 239), (240, 242, 243, 241), (242, 244, 245, 243), (244, 246, 247, 245), (246, 248, 249, 247), (248, 250, 251, 249), (250, 252, 253, 251), (195, 197, 199, 201, 203, 205, 207, 209, 211, 213, 215, 217, 219, 221, 223, 225, 227, 229, 231, 233, 235, 237, 239, 241, 243, 245, 247, 249, 251, 253, 255, 193), (252, 254, 255, 253), (254, 192, 193, 255), (192, 254, 252, 250, 248, 246, 244, 242, 240, 238, 236, 234, 232, 230, 228, 226, 224, 222, 220, 218, 216, 214, 212, 210, 208, 206, 204, 202, 200, 198, 196, 194), (256, 258, 259, 257), (258, 260, 261, 259), (260, 262, 263, 261), (262, 264, 265, 263), (264, 266, 267, 265), (266, 268, 269, 267), (268, 270, 271, 269), (270, 272, 273, 271), (272, 274, 275, 273), (274, 276, 277, 275), (276, 278, 279, 277), (278, 280, 281, 279), (280, 282, 283, 281), (282, 284, 285, 283), (284, 286, 287, 285), (286, 288, 289, 287), (288, 290, 291, 289), (290, 292, 293, 291), (292, 294, 295, 293), (294, 296, 297, 295), (296, 298, 299, 297), (298, 300, 301, 299), (300, 302, 303, 301), (302, 304, 305, 303), (304, 306, 307, 305), (306, 308, 309, 307), (308, 310, 311, 309), (310, 312, 313, 311), (312, 314, 315, 313), (314, 316, 317, 315), (259, 261, 263, 265, 267, 269, 271, 273, 275, 277, 279, 281, 283, 285, 287, 289, 291, 293, 295, 297, 299, 301, 303, 305, 307, 309, 311, 313, 315, 317, 319, 257), (316, 318, 319, 317), (318, 256, 257, 319), (256, 318, 316, 314, 312, 310, 308, 306, 304, 302, 300, 298, 296, 294, 292, 290, 288, 286, 284, 282, 280, 278, 276, 274, 272, 270, 268, 266, 264, 262, 260, 258), (320, 322, 323, 321), (322, 324, 325, 323), (324, 326, 327, 325), (326, 328, 329, 327), (328, 330, 331, 329), (330, 332, 333, 331), (332, 334, 335, 333), (334, 336, 337, 335), (336, 338, 339, 337), (338, 340, 341, 339), (340, 342, 343, 341), (342, 344, 345, 343), (344, 346, 347, 345), (346, 348, 349, 347), (348, 350, 351, 349), (350, 352, 353, 351), (352, 354, 355, 353), (354, 356, 357, 355), (356, 358, 359, 357), (358, 360, 361, 359), (360, 362, 363, 361), (362, 364, 365, 363), (364, 366, 367, 365), (366, 368, 369, 367), (368, 370, 371, 369), (370, 372, 373, 371), (372, 374, 375, 373), (374, 376, 377, 375), (376, 378, 379, 377), (378, 380, 381, 379), (323, 325, 327, 329, 331, 333, 335, 337, 339, 341, 343, 345, 347, 349, 351, 353, 355, 357, 359, 361, 363, 365, 367, 369, 371, 373, 375, 377, 379, 381, 383, 321), (380, 382, 383, 381), (382, 320, 321, 383), (320, 382, 380, 378, 376, 374, 372, 370, 368, 366, 364, 362, 360, 358, 356, 354, 352, 350, 348, 346, 344, 342, 340, 338, 336, 334, 332, 330, 328, 326, 324, 322), (384, 386, 387, 385), (386, 388, 389, 387), (388, 390, 391, 389), (390, 392, 393, 391), (392, 394, 395, 393), (394, 396, 397, 395), (396, 398, 399, 397), (398, 400, 401, 399), (400, 402, 403, 401), (402, 404, 405, 403), (404, 406, 407, 405), (406, 408, 409, 407), (408, 410, 411, 409), (410, 412, 413, 411), (412, 414, 415, 413), (414, 416, 417, 415), (416, 418, 419, 417), (418, 420, 421, 419), (420, 422, 423, 421), (422, 424, 425, 423), (424, 426, 427, 425), (426, 428, 429, 427), (428, 430, 431, 429), (430, 432, 433, 431), (432, 434, 435, 433), (434, 436, 437, 435), (436, 438, 439, 437), (438, 440, 441, 439), (440, 442, 443, 441), (442, 444, 445, 443), (387, 389, 391, 393, 395, 397, 399, 401, 403, 405, 407, 409, 411, 413, 415, 417, 419, 421, 423, 425, 427, 429, 431, 433, 435, 437, 439, 441, 443, 445, 447, 385), (444, 446, 447, 445), (446, 384, 385, 447), (384, 446, 444, 442, 440, 438, 436, 434, 432, 430, 428, 426, 424, 422, 420, 418, 416, 414, 412, 410, 408, 406, 404, 402, 400, 398, 396, 394, 392, 390, 388, 386), (448, 450, 451, 449), (450, 452, 453, 451), (452, 454, 455, 453), (454, 456, 457, 455), (456, 458, 459, 457), (458, 460, 461, 459), (460, 462, 463, 461), (462, 464, 465, 463), (464, 466, 467, 465), (466, 468, 469, 467), (468, 470, 471, 469), (470, 472, 473, 471), (472, 474, 475, 473), (474, 476, 477, 475), (476, 478, 479, 477), (478, 480, 481, 479), (480, 482, 483, 481), (482, 484, 485, 483), (484, 486, 487, 485), (486, 488, 489, 487), (488, 490, 491, 489), (490, 492, 493, 491), (492, 494, 495, 493), (494, 496, 497, 495), (496, 498, 499, 497), (498, 500, 501, 499), (500, 502, 503, 501), (502, 504, 505, 503), (504, 506, 507, 505), (506, 508, 509, 507), (451, 453, 455, 457, 459, 461, 463, 465, 467, 469, 471, 473, 475, 477, 479, 481, 483, 485, 487, 489, 491, 493, 495, 497, 499, 501, 503, 505, 507, 509, 511, 449), (508, 510, 511, 509), (510, 448, 449, 511), (448, 510, 508, 506, 504, 502, 500, 498, 496, 494, 492, 490, 488, 486, 484, 482, 480, 478, 476, 474, 472, 470, 468, 466, 464, 462, 460, 458, 456, 454, 452, 450), (512, 514, 515, 513), (514, 516, 517, 515), (516, 518, 519, 517), (518, 520, 521, 519), (520, 522, 523, 521), (522, 524, 525, 523), (524, 526, 527, 525), (526, 528, 529, 527), (528, 530, 531, 529), (530, 532, 533, 531), (532, 534, 535, 533), (534, 536, 537, 535), (536, 538, 539, 537), (538, 540, 541, 539), (540, 542, 543, 541), (542, 544, 545, 543), (544, 546, 547, 545), (546, 548, 549, 547), (548, 550, 551, 549), (550, 552, 553, 551), (552, 554, 555, 553), (554, 556, 557, 555), (556, 558, 559, 557), (558, 560, 561, 559), (560, 562, 563, 561), (562, 564, 565, 563), (564, 566, 567, 565), (566, 568, 569, 567), (568, 570, 571, 569), (570, 572, 573, 571), (515, 517, 519, 521, 523, 525, 527, 529, 531, 533, 535, 537, 539, 541, 543, 545, 547, 549, 551, 553, 555, 557, 559, 561, 563, 565, 567, 569, 571, 573, 575, 513), (572, 574, 575, 573), (574, 512, 513, 575), (512, 574, 572, 570, 568, 566, 564, 562, 560, 558, 556, 554, 552, 550, 548, 546, 544, 542, 540, 538, 536, 534, 532, 530, 528, 526, 524, 522, 520, 518, 516, 514), (576, 578, 579, 577), (578, 580, 581, 579), (580, 582, 583, 581), (582, 584, 585, 583), (584, 586, 587, 585), (586, 588, 589, 587), (588, 590, 591, 589), (590, 592, 593, 591), (592, 594, 595, 593), (594, 596, 597, 595), (596, 598, 599, 597), (598, 600, 601, 599), (600, 602, 603, 601), (602, 604, 605, 603), (604, 606, 607, 605), (606, 608, 609, 607), (608, 610, 611, 609), (610, 612, 613, 611), (612, 614, 615, 613), (614, 616, 617, 615), (616, 618, 619, 617), (618, 620, 621, 619), (620, 622, 623, 621), (622, 624, 625, 623), (624, 626, 627, 625), (626, 628, 629, 627), (628, 630, 631, 629), (630, 632, 633, 631), (632, 634, 635, 633), (634, 636, 637, 635), (579, 581, 583, 585, 587, 589, 591, 593, 595, 597, 599, 601, 603, 605, 607, 609, 611, 613, 615, 617, 619, 621, 623, 625, 627, 629, 631, 633, 635, 637, 639, 577), (636, 638, 639, 637), (638, 576, 577, 639), (576, 638, 636, 634, 632, 630, 628, 626, 624, 622, 620, 618, 616, 614, 612, 610, 608, 606, 604, 602, 600, 598, 596, 594, 592, 590, 588, 586, 584, 582, 580, 578), (640, 642, 643, 641), (642, 644, 645, 643), (644, 646, 647, 645), (646, 648, 649, 647), (648, 650, 651, 649), (650, 652, 653, 651), (652, 654, 655, 653), (654, 656, 657, 655), (656, 658, 659, 657), (658, 660, 661, 659), (660, 662, 663, 661), (662, 664, 665, 663), (664, 666, 667, 665), (666, 668, 669, 667), (668, 670, 671, 669), (670, 672, 673, 671), (672, 674, 675, 673), (674, 676, 677, 675), (676, 678, 679, 677), (678, 680, 681, 679), (680, 682, 683, 681), (682, 684, 685, 683), (684, 686, 687, 685), (686, 688, 689, 687), (688, 690, 691, 689), (690, 692, 693, 691), (692, 694, 695, 693), (694, 696, 697, 695), (696, 698, 699, 697), (698, 700, 701, 699), (643, 645, 647, 649, 651, 653, 655, 657, 659, 661, 663, 665, 667, 669, 671, 673, 675, 677, 679, 681, 683, 685, 687, 689, 691, 693, 695, 697, 699, 701, 703, 641), (700, 702, 703, 701), (702, 640, 641, 703), (640, 702, 700, 698, 696, 694, 692, 690, 688, 686, 684, 682, 680, 678, 676, 674, 672, 670, 668, 666, 664, 662, 660, 658, 656, 654, 652, 650, 648, 646, 644, 642), (704, 706, 707, 705), (706, 708, 709, 707), (708, 710, 711, 709), (710, 712, 713, 711), (712, 714, 715, 713), (714, 716, 717, 715), (716, 718, 719, 717), (718, 720, 721, 719), (720, 722, 723, 721), (722, 724, 725, 723), (724, 726, 727, 725), (726, 728, 729, 727), (728, 730, 731, 729), (730, 732, 733, 731), (732, 734, 735, 733), (734, 736, 737, 735), (736, 738, 739, 737), (738, 740, 741, 739), (740, 742, 743, 741), (742, 744, 745, 743), (744, 746, 747, 745), (746, 748, 749, 747), (748, 750, 751, 749), (750, 752, 753, 751), (752, 754, 755, 753), (754, 756, 757, 755), (756, 758, 759, 757), (758, 760, 761, 759), (760, 762, 763, 761), (762, 764, 765, 763), (707, 709, 711, 713, 715, 717, 719, 721, 723, 725, 727, 729, 731, 733, 735, 737, 739, 741, 743, 745, 747, 749, 751, 753, 755, 757, 759, 761, 763, 765, 767, 705), (764, 766, 767, 765), (766, 704, 705, 767), (704, 766, 764, 762, 760, 758, 756, 754, 752, 750, 748, 746, 744, 742, 740, 738, 736, 734, 732, 730, 728, 726, 724, 722, 720, 718, 716, 714, 712, 710, 708, 706), (768, 769, 771, 770), (770, 771, 773, 772), (772, 773, 775, 774), (774, 775, 777, 776), (776, 777, 779, 778), (778, 779, 781, 780), (780, 781, 783, 782), (782, 783, 785, 784), (784, 785, 787, 786), (786, 787, 789, 788), (788, 789, 791, 790), (790, 791, 793, 792), (792, 793, 795, 794), (794, 795, 797, 796), (796, 797, 799, 798), (798, 799, 801, 800), (800, 801, 803, 802), (802, 803, 805, 804), (804, 805, 807, 806), (806, 807, 809, 808), (808, 809, 811, 810), (810, 811, 813, 812), (812, 813, 815, 814), (814, 815, 817, 816), (816, 817, 819, 818), (818, 819, 821, 820), (820, 821, 823, 822), (822, 823, 825, 824), (824, 825, 827, 826), (826, 827, 829, 828), (771, 769, 831, 829, 827, 825, 823, 821, 819, 817, 815, 813, 811, 809, 807, 805, 803, 801, 799, 797, 795, 793, 791, 789, 787, 785, 783, 781, 779, 777, 775, 773), (828, 829, 831, 830), (830, 831, 769, 768), (768, 770, 772, 774, 776, 778, 780, 782, 784, 786, 788, 790, 792, 794, 796, 798, 800, 802, 804, 806, 808, 810, 812, 814, 816, 818, 820, 822, 824, 826, 828, 830)])
_uv = me_cylinder.uv_layers.new(name='UVMap')
_uv.uv.foreach_set('vector', [1.0, 0.5, 0.9688, 0.5, 0.9688, 1.0, 1.0, 1.0, 0.9688, 0.5, 0.9375, 0.5, 0.9375, 1.0, 0.9688, 1.0, 0.9375, 0.5, 0.9062, 0.5, 0.9062, 1.0, 0.9375, 1.0, 0.9062, 0.5, 0.875, 0.5, 0.875, 1.0, 0.9062, 1.0, 0.875, 0.5, 0.8438, 0.5, 0.8438, 1.0, 0.875, 1.0, 0.8438, 0.5, 0.8125, 0.5, 0.8125, 1.0, 0.8438, 1.0, 0.8125, 0.5, 0.7812, 0.5, 0.7812, 1.0, 0.8125, 1.0, 0.7812, 0.5, 0.75, 0.5, 0.75, 1.0, 0.7812, 1.0, 0.75, 0.5, 0.7188, 0.5, 0.7188, 1.0, 0.75, 1.0, 0.7188, 0.5, 0.6875, 0.5, 0.6875, 1.0, 0.7188, 1.0, 0.6875, 0.5, 0.6562, 0.5, 0.6562, 1.0, 0.6875, 1.0, 0.6562, 0.5, 0.625, 0.5, 0.625, 1.0, 0.6562, 1.0, 0.625, 0.5, 0.5938, 0.5, 0.5938, 1.0, 0.625, 1.0, 0.5938, 0.5, 0.5625, 0.5, 0.5625, 1.0, 0.5938, 1.0, 0.5625, 0.5, 0.5312, 0.5, 0.5312, 1.0, 0.5625, 1.0, 0.5312, 0.5, 0.5, 0.5, 0.5, 1.0, 0.5312, 1.0, 0.5, 0.5, 0.4688, 0.5, 0.4688, 1.0, 0.5, 1.0, 0.4688, 0.5, 0.4375, 0.5, 0.4375, 1.0, 0.4688, 1.0, 0.4375, 0.5, 0.4062, 0.5, 0.4062, 1.0, 0.4375, 1.0, 0.4062, 0.5, 0.375, 0.5, 0.375, 1.0, 0.4062, 1.0, 0.375, 0.5, 0.3438, 0.5, 0.3438, 1.0, 0.375, 1.0, 0.3438, 0.5, 0.3125, 0.5, 0.3125, 1.0, 0.3438, 1.0, 0.3125, 0.5, 0.2812, 0.5, 0.2812, 1.0, 0.3125, 1.0, 0.2812, 0.5, 0.25, 0.5, 0.25, 1.0, 0.2812, 1.0, 0.25, 0.5, 0.2188, 0.5, 0.2188, 1.0, 0.25, 1.0, 0.2188, 0.5, 0.1875, 0.5, 0.1875, 1.0, 0.2188, 1.0, 0.1875, 0.5, 0.1562, 0.5, 0.1562, 1.0, 0.1875, 1.0, 0.1562, 0.5, 0.125, 0.5, 0.125, 1.0, 0.1562, 1.0, 0.125, 0.5, 0.09375, 0.5, 0.09375, 1.0, 0.125, 1.0, 0.09375, 0.5, 0.0625, 0.5, 0.0625, 1.0, 0.09375, 1.0, 0.2968, 0.4854, 0.3418, 0.4717, 0.3833, 0.4496, 0.4197, 0.4197, 0.4496, 0.3833, 0.4717, 0.3418, 0.4854, 0.2968, 0.49, 0.25, 0.4854, 0.2032, 0.4717, 0.1582, 0.4496, 0.1167, 0.4197, 0.08029, 0.3833, 0.05045, 0.3418, 0.02827, 0.2968, 0.01461, 0.25, 0.01, 0.2032, 0.01461, 0.1582, 0.02827, 0.1167, 0.05045, 0.08029, 0.08029, 0.05045, 0.1167, 0.02827, 0.1582, 0.01461, 0.2032, 0.01, 0.25, 0.01461, 0.2968, 0.02827, 0.3418, 0.05045, 0.3833, 0.08029, 0.4197, 0.1167, 0.4496, 0.1582, 0.4717, 0.2032, 0.4854, 0.25, 0.49, 0.0625, 0.5, 0.03125, 0.5, 0.03125, 1.0, 0.0625, 1.0, 0.03125, 0.5, 0.0, 0.5, 0.0, 1.0, 0.03125, 1.0, 0.75, 0.49, 0.7032, 0.4854, 0.6582, 0.4717, 0.6167, 0.4496, 0.5803, 0.4197, 0.5504, 0.3833, 0.5283, 0.3418, 0.5146, 0.2968, 0.51, 0.25, 0.5146, 0.2032, 0.5283, 0.1582, 0.5504, 0.1167, 0.5803, 0.08029, 0.6167, 0.05045, 0.6582, 0.02827, 0.7032, 0.01461, 0.75, 0.01, 0.7968, 0.01461, 0.8418, 0.02827, 0.8833, 0.05045, 0.9197, 0.08029, 0.9496, 0.1167, 0.9717, 0.1582, 0.9854, 0.2032, 0.99, 0.25, 0.9854, 0.2968, 0.9717, 0.3418, 0.9496, 0.3833, 0.9197, 0.4197, 0.8833, 0.4496, 0.8418, 0.4717, 0.7968, 0.4854, 1.0, 0.5, 0.9688, 0.5, 0.9688, 1.0, 1.0, 1.0, 0.9688, 0.5, 0.9375, 0.5, 0.9375, 1.0, 0.9688, 1.0, 0.9375, 0.5, 0.9062, 0.5, 0.9062, 1.0, 0.9375, 1.0, 0.9062, 0.5, 0.875, 0.5, 0.875, 1.0, 0.9062, 1.0, 0.875, 0.5, 0.8438, 0.5, 0.8438, 1.0, 0.875, 1.0, 0.8438, 0.5, 0.8125, 0.5, 0.8125, 1.0, 0.8438, 1.0, 0.8125, 0.5, 0.7812, 0.5, 0.7812, 1.0, 0.8125, 1.0, 0.7812, 0.5, 0.75, 0.5, 0.75, 1.0, 0.7812, 1.0, 0.75, 0.5, 0.7188, 0.5, 0.7188, 1.0, 0.75, 1.0, 0.7188, 0.5, 0.6875, 0.5, 0.6875, 1.0, 0.7188, 1.0, 0.6875, 0.5, 0.6562, 0.5, 0.6562, 1.0, 0.6875, 1.0, 0.6562, 0.5, 0.625, 0.5, 0.625, 1.0, 0.6562, 1.0, 0.625, 0.5, 0.5938, 0.5, 0.5938, 1.0, 0.625, 1.0, 0.5938, 0.5, 0.5625, 0.5, 0.5625, 1.0, 0.5938, 1.0, 0.5625, 0.5, 0.5312, 0.5, 0.5312, 1.0, 0.5625, 1.0, 0.5312, 0.5, 0.5, 0.5, 0.5, 1.0, 0.5312, 1.0, 0.5, 0.5, 0.4688, 0.5, 0.4688, 1.0, 0.5, 1.0, 0.4688, 0.5, 0.4375, 0.5, 0.4375, 1.0, 0.4688, 1.0, 0.4375, 0.5, 0.4062, 0.5, 0.4062, 1.0, 0.4375, 1.0, 0.4062, 0.5, 0.375, 0.5, 0.375, 1.0, 0.4062, 1.0, 0.375, 0.5, 0.3438, 0.5, 0.3438, 1.0, 0.375, 1.0, 0.3438, 0.5, 0.3125, 0.5, 0.3125, 1.0, 0.3438, 1.0, 0.3125, 0.5, 0.2812, 0.5, 0.2812, 1.0, 0.3125, 1.0, 0.2812, 0.5, 0.25, 0.5, 0.25, 1.0, 0.2812, 1.0, 0.25, 0.5, 0.2188, 0.5, 0.2188, 1.0, 0.25, 1.0, 0.2188, 0.5, 0.1875, 0.5, 0.1875, 1.0, 0.2188, 1.0, 0.1875, 0.5, 0.1562, 0.5, 0.1562, 1.0, 0.1875, 1.0, 0.1562, 0.5, 0.125, 0.5, 0.125, 1.0, 0.1562, 1.0, 0.125, 0.5, 0.09375, 0.5, 0.09375, 1.0, 0.125, 1.0, 0.09375, 0.5, 0.0625, 0.5, 0.0625, 1.0, 0.09375, 1.0, 0.2968, 0.4854, 0.3418, 0.4717, 0.3833, 0.4496, 0.4197, 0.4197, 0.4496, 0.3833, 0.4717, 0.3418, 0.4854, 0.2968, 0.49, 0.25, 0.4854, 0.2032, 0.4717, 0.1582, 0.4496, 0.1167, 0.4197, 0.08029, 0.3833, 0.05045, 0.3418, 0.02827, 0.2968, 0.01461, 0.25, 0.01, 0.2032, 0.01461, 0.1582, 0.02827, 0.1167, 0.05045, 0.08029, 0.08029, 0.05045, 0.1167, 0.02827, 0.1582, 0.01461, 0.2032, 0.01, 0.25, 0.01461, 0.2968, 0.02827, 0.3418, 0.05045, 0.3833, 0.08029, 0.4197, 0.1167, 0.4496, 0.1582, 0.4717, 0.2032, 0.4854, 0.25, 0.49, 0.0625, 0.5, 0.03125, 0.5, 0.03125, 1.0, 0.0625, 1.0, 0.03125, 0.5, 0.0, 0.5, 0.0, 1.0, 0.03125, 1.0, 0.75, 0.49, 0.7032, 0.4854, 0.6582, 0.4717, 0.6167, 0.4496, 0.5803, 0.4197, 0.5504, 0.3833, 0.5283, 0.3418, 0.5146, 0.2968, 0.51, 0.25, 0.5146, 0.2032, 0.5283, 0.1582, 0.5504, 0.1167, 0.5803, 0.08029, 0.6167, 0.05045, 0.6582, 0.02827, 0.7032, 0.01461, 0.75, 0.01, 0.7968, 0.01461, 0.8418, 0.02827, 0.8833, 0.05045, 0.9197, 0.08029, 0.9496, 0.1167, 0.9717, 0.1582, 0.9854, 0.2032, 0.99, 0.25, 0.9854, 0.2968, 0.9717, 0.3418, 0.9496, 0.3833, 0.9197, 0.4197, 0.8833, 0.4496, 0.8418, 0.4717, 0.7968, 0.4854, 1.0, 0.5, 0.9688, 0.5, 0.9688, 1.0, 1.0, 1.0, 0.9688, 0.5, 0.9375, 0.5, 0.9375, 1.0, 0.9688, 1.0, 0.9375, 0.5, 0.9062, 0.5, 0.9062, 1.0, 0.9375, 1.0, 0.9062, 0.5, 0.875, 0.5, 0.875, 1.0, 0.9062, 1.0, 0.875, 0.5, 0.8438, 0.5, 0.8438, 1.0, 0.875, 1.0, 0.8438, 0.5, 0.8125, 0.5, 0.8125, 1.0, 0.8438, 1.0, 0.8125, 0.5, 0.7812, 0.5, 0.7812, 1.0, 0.8125, 1.0, 0.7812, 0.5, 0.75, 0.5, 0.75, 1.0, 0.7812, 1.0, 0.75, 0.5, 0.7188, 0.5, 0.7188, 1.0, 0.75, 1.0, 0.7188, 0.5, 0.6875, 0.5, 0.6875, 1.0, 0.7188, 1.0, 0.6875, 0.5, 0.6562, 0.5, 0.6562, 1.0, 0.6875, 1.0, 0.6562, 0.5, 0.625, 0.5, 0.625, 1.0, 0.6562, 1.0, 0.625, 0.5, 0.5938, 0.5, 0.5938, 1.0, 0.625, 1.0, 0.5938, 0.5, 0.5625, 0.5, 0.5625, 1.0, 0.5938, 1.0, 0.5625, 0.5, 0.5312, 0.5, 0.5312, 1.0, 0.5625, 1.0, 0.5312, 0.5, 0.5, 0.5, 0.5, 1.0, 0.5312, 1.0, 0.5, 0.5, 0.4688, 0.5, 0.4688, 1.0, 0.5, 1.0, 0.4688, 0.5, 0.4375, 0.5, 0.4375, 1.0, 0.4688, 1.0, 0.4375, 0.5, 0.4062, 0.5, 0.4062, 1.0, 0.4375, 1.0, 0.4062, 0.5, 0.375, 0.5, 0.375, 1.0, 0.4062, 1.0, 0.375, 0.5, 0.3438, 0.5, 0.3438, 1.0, 0.375, 1.0, 0.3438, 0.5, 0.3125, 0.5, 0.3125, 1.0, 0.3438, 1.0, 0.3125, 0.5, 0.2812, 0.5, 0.2812, 1.0, 0.3125, 1.0, 0.2812, 0.5, 0.25, 0.5, 0.25, 1.0, 0.2812, 1.0, 0.25, 0.5, 0.2188, 0.5, 0.2188, 1.0, 0.25, 1.0, 0.2188, 0.5, 0.1875, 0.5, 0.1875, 1.0, 0.2188, 1.0, 0.1875, 0.5, 0.1562, 0.5, 0.1562, 1.0, 0.1875, 1.0, 0.1562, 0.5, 0.125, 0.5, 0.125, 1.0, 0.1562, 1.0, 0.125, 0.5, 0.09375, 0.5, 0.09375, 1.0, 0.125, 1.0, 0.09375, 0.5, 0.0625, 0.5, 0.0625, 1.0, 0.09375, 1.0, 0.2968, 0.4854, 0.3418, 0.4717, 0.3833, 0.4496, 0.4197, 0.4197, 0.4496, 0.3833, 0.4717, 0.3418, 0.4854, 0.2968, 0.49, 0.25, 0.4854, 0.2032, 0.4717, 0.1582, 0.4496, 0.1167, 0.4197, 0.08029, 0.3833, 0.05045, 0.3418, 0.02827, 0.2968, 0.01461, 0.25, 0.01, 0.2032, 0.01461, 0.1582, 0.02827, 0.1167, 0.05045, 0.08029, 0.08029, 0.05045, 0.1167, 0.02827, 0.1582, 0.01461, 0.2032, 0.01, 0.25, 0.01461, 0.2968, 0.02827, 0.3418, 0.05045, 0.3833, 0.08029, 0.4197, 0.1167, 0.4496, 0.1582, 0.4717, 0.2032, 0.4854, 0.25, 0.49, 0.0625, 0.5, 0.03125, 0.5, 0.03125, 1.0, 0.0625, 1.0, 0.03125, 0.5, 0.0, 0.5, 0.0, 1.0, 0.03125, 1.0, 0.75, 0.49, 0.7032, 0.4854, 0.6582, 0.4717, 0.6167, 0.4496, 0.5803, 0.4197, 0.5504, 0.3833, 0.5283, 0.3418, 0.5146, 0.2968, 0.51, 0.25, 0.5146, 0.2032, 0.5283, 0.1582, 0.5504, 0.1167, 0.5803, 0.08029, 0.6167, 0.05045, 0.6582, 0.02827, 0.7032, 0.01461, 0.75, 0.01, 0.7968, 0.01461, 0.8418, 0.02827, 0.8833, 0.05045, 0.9197, 0.08029, 0.9496, 0.1167, 0.9717, 0.1582, 0.9854, 0.2032, 0.99, 0.25, 0.9854, 0.2968, 0.9717, 0.3418, 0.9496, 0.3833, 0.9197, 0.4197, 0.8833, 0.4496, 0.8418, 0.4717, 0.7968, 0.4854, 1.0, 0.5, 0.9688, 0.5, 0.9688, 1.0, 1.0, 1.0, 0.9688, 0.5, 0.9375, 0.5, 0.9375, 1.0, 0.9688, 1.0, 0.9375, 0.5, 0.9062, 0.5, 0.9062, 1.0, 0.9375, 1.0, 0.9062, 0.5, 0.875, 0.5, 0.875, 1.0, 0.9062, 1.0, 0.875, 0.5, 0.8438, 0.5, 0.8438, 1.0, 0.875, 1.0, 0.8438, 0.5, 0.8125, 0.5, 0.8125, 1.0, 0.8438, 1.0, 0.8125, 0.5, 0.7812, 0.5, 0.7812, 1.0, 0.8125, 1.0, 0.7812, 0.5, 0.75, 0.5, 0.75, 1.0, 0.7812, 1.0, 0.75, 0.5, 0.7188, 0.5, 0.7188, 1.0, 0.75, 1.0, 0.7188, 0.5, 0.6875, 0.5, 0.6875, 1.0, 0.7188, 1.0, 0.6875, 0.5, 0.6562, 0.5, 0.6562, 1.0, 0.6875, 1.0, 0.6562, 0.5, 0.625, 0.5, 0.625, 1.0, 0.6562, 1.0, 0.625, 0.5, 0.5938, 0.5, 0.5938, 1.0, 0.625, 1.0, 0.5938, 0.5, 0.5625, 0.5, 0.5625, 1.0, 0.5938, 1.0, 0.5625, 0.5, 0.5312, 0.5, 0.5312, 1.0, 0.5625, 1.0, 0.5312, 0.5, 0.5, 0.5, 0.5, 1.0, 0.5312, 1.0, 0.5, 0.5, 0.4688, 0.5, 0.4688, 1.0, 0.5, 1.0, 0.4688, 0.5, 0.4375, 0.5, 0.4375, 1.0, 0.4688, 1.0, 0.4375, 0.5, 0.4062, 0.5, 0.4062, 1.0, 0.4375, 1.0, 0.4062, 0.5, 0.375, 0.5, 0.375, 1.0, 0.4062, 1.0, 0.375, 0.5, 0.3438, 0.5, 0.3438, 1.0, 0.375, 1.0, 0.3438, 0.5, 0.3125, 0.5, 0.3125, 1.0, 0.3438, 1.0, 0.3125, 0.5, 0.2812, 0.5, 0.2812, 1.0, 0.3125, 1.0, 0.2812, 0.5, 0.25, 0.5, 0.25, 1.0, 0.2812, 1.0, 0.25, 0.5, 0.2188, 0.5, 0.2188, 1.0, 0.25, 1.0, 0.2188, 0.5, 0.1875, 0.5, 0.1875, 1.0, 0.2188, 1.0, 0.1875, 0.5, 0.1562, 0.5, 0.1562, 1.0, 0.1875, 1.0, 0.1562, 0.5, 0.125, 0.5, 0.125, 1.0, 0.1562, 1.0, 0.125, 0.5, 0.09375, 0.5, 0.09375, 1.0, 0.125, 1.0, 0.09375, 0.5, 0.0625, 0.5, 0.0625, 1.0, 0.09375, 1.0, 0.2968, 0.4854, 0.3418, 0.4717, 0.3833, 0.4496, 0.4197, 0.4197, 0.4496, 0.3833, 0.4717, 0.3418, 0.4854, 0.2968, 0.49, 0.25, 0.4854, 0.2032, 0.4717, 0.1582, 0.4496, 0.1167, 0.4197, 0.08029, 0.3833, 0.05045, 0.3418, 0.02827, 0.2968, 0.01461, 0.25, 0.01, 0.2032, 0.01461, 0.1582, 0.02827, 0.1167, 0.05045, 0.08029, 0.08029, 0.05045, 0.1167, 0.02827, 0.1582, 0.01461, 0.2032, 0.01, 0.25, 0.01461, 0.2968, 0.02827, 0.3418, 0.05045, 0.3833, 0.08029, 0.4197, 0.1167, 0.4496, 0.1582, 0.4717, 0.2032, 0.4854, 0.25, 0.49, 0.0625, 0.5, 0.03125, 0.5, 0.03125, 1.0, 0.0625, 1.0, 0.03125, 0.5, 0.0, 0.5, 0.0, 1.0, 0.03125, 1.0, 0.75, 0.49, 0.7032, 0.4854, 0.6582, 0.4717, 0.6167, 0.4496, 0.5803, 0.4197, 0.5504, 0.3833, 0.5283, 0.3418, 0.5146, 0.2968, 0.51, 0.25, 0.5146, 0.2032, 0.5283, 0.1582, 0.5504, 0.1167, 0.5803, 0.08029, 0.6167, 0.05045, 0.6582, 0.02827, 0.7032, 0.01461, 0.75, 0.01, 0.7968, 0.01461, 0.8418, 0.02827, 0.8833, 0.05045, 0.9197, 0.08029, 0.9496, 0.1167, 0.9717, 0.1582, 0.9854, 0.2032, 0.99, 0.25, 0.9854, 0.2968, 0.9717, 0.3418, 0.9496, 0.3833, 0.9197, 0.4197, 0.8833, 0.4496, 0.8418, 0.4717, 0.7968, 0.4854, 1.0, 0.5, 0.9688, 0.5, 0.9688, 1.0, 1.0, 1.0, 0.9688, 0.5, 0.9375, 0.5, 0.9375, 1.0, 0.9688, 1.0, 0.9375, 0.5, 0.9062, 0.5, 0.9062, 1.0, 0.9375, 1.0, 0.9062, 0.5, 0.875, 0.5, 0.875, 1.0, 0.9062, 1.0, 0.875, 0.5, 0.8438, 0.5, 0.8438, 1.0, 0.875, 1.0, 0.8438, 0.5, 0.8125, 0.5, 0.8125, 1.0, 0.8438, 1.0, 0.8125, 0.5, 0.7812, 0.5, 0.7812, 1.0, 0.8125, 1.0, 0.7812, 0.5, 0.75, 0.5, 0.75, 1.0, 0.7812, 1.0, 0.75, 0.5, 0.7188, 0.5, 0.7188, 1.0, 0.75, 1.0, 0.7188, 0.5, 0.6875, 0.5, 0.6875, 1.0, 0.7188, 1.0, 0.6875, 0.5, 0.6562, 0.5, 0.6562, 1.0, 0.6875, 1.0, 0.6562, 0.5, 0.625, 0.5, 0.625, 1.0, 0.6562, 1.0, 0.625, 0.5, 0.5938, 0.5, 0.5938, 1.0, 0.625, 1.0, 0.5938, 0.5, 0.5625, 0.5, 0.5625, 1.0, 0.5938, 1.0, 0.5625, 0.5, 0.5312, 0.5, 0.5312, 1.0, 0.5625, 1.0, 0.5312, 0.5, 0.5, 0.5, 0.5, 1.0, 0.5312, 1.0, 0.5, 0.5, 0.4688, 0.5, 0.4688, 1.0, 0.5, 1.0, 0.4688, 0.5, 0.4375, 0.5, 0.4375, 1.0, 0.4688, 1.0, 0.4375, 0.5, 0.4062, 0.5, 0.4062, 1.0, 0.4375, 1.0, 0.4062, 0.5, 0.375, 0.5, 0.375, 1.0, 0.4062, 1.0, 0.375, 0.5, 0.3438, 0.5, 0.3438, 1.0, 0.375, 1.0, 0.3438, 0.5, 0.3125, 0.5, 0.3125, 1.0, 0.3438, 1.0, 0.3125, 0.5, 0.2812, 0.5, 0.2812, 1.0, 0.3125, 1.0, 0.2812, 0.5, 0.25, 0.5, 0.25, 1.0, 0.2812, 1.0, 0.25, 0.5, 0.2188, 0.5, 0.2188, 1.0, 0.25, 1.0, 0.2188, 0.5, 0.1875, 0.5, 0.1875, 1.0, 0.2188, 1.0, 0.1875, 0.5, 0.1562, 0.5, 0.1562, 1.0, 0.1875, 1.0, 0.1562, 0.5, 0.125, 0.5, 0.125, 1.0, 0.1562, 1.0, 0.125, 0.5, 0.09375, 0.5, 0.09375, 1.0, 0.125, 1.0, 0.09375, 0.5, 0.0625, 0.5, 0.0625, 1.0, 0.09375, 1.0, 0.2968, 0.4854, 0.3418, 0.4717, 0.3833, 0.4496, 0.4197, 0.4197, 0.4496, 0.3833, 0.4717, 0.3418, 0.4854, 0.2968, 0.49, 0.25, 0.4854, 0.2032, 0.4717, 0.1582, 0.4496, 0.1167, 0.4197, 0.08029, 0.3833, 0.05045, 0.3418, 0.02827, 0.2968, 0.01461, 0.25, 0.01, 0.2032, 0.01461, 0.1582, 0.02827, 0.1167, 0.05045, 0.08029, 0.08029, 0.05045, 0.1167, 0.02827, 0.1582, 0.01461, 0.2032, 0.01, 0.25, 0.01461, 0.2968, 0.02827, 0.3418, 0.05045, 0.3833, 0.08029, 0.4197, 0.1167, 0.4496, 0.1582, 0.4717, 0.2032, 0.4854, 0.25, 0.49, 0.0625, 0.5, 0.03125, 0.5, 0.03125, 1.0, 0.0625, 1.0, 0.03125, 0.5, 0.0, 0.5, 0.0, 1.0, 0.03125, 1.0, 0.75, 0.49, 0.7032, 0.4854, 0.6582, 0.4717, 0.6167, 0.4496, 0.5803, 0.4197, 0.5504, 0.3833, 0.5283, 0.3418, 0.5146, 0.2968, 0.51, 0.25, 0.5146, 0.2032, 0.5283, 0.1582, 0.5504, 0.1167, 0.5803, 0.08029, 0.6167, 0.05045, 0.6582, 0.02827, 0.7032, 0.01461, 0.75, 0.01, 0.7968, 0.01461, 0.8418, 0.02827, 0.8833, 0.05045, 0.9197, 0.08029, 0.9496, 0.1167, 0.9717, 0.1582, 0.9854, 0.2032, 0.99, 0.25, 0.9854, 0.2968, 0.9717, 0.3418, 0.9496, 0.3833, 0.9197, 0.4197, 0.8833, 0.4496, 0.8418, 0.4717, 0.7968, 0.4854, 1.0, 0.5, 0.9688, 0.5, 0.9688, 1.0, 1.0, 1.0, 0.9688, 0.5, 0.9375, 0.5, 0.9375, 1.0, 0.9688, 1.0, 0.9375, 0.5, 0.9062, 0.5, 0.9062, 1.0, 0.9375, 1.0, 0.9062, 0.5, 0.875, 0.5, 0.875, 1.0, 0.9062, 1.0, 0.875, 0.5, 0.8438, 0.5, 0.8438, 1.0, 0.875, 1.0, 0.8438, 0.5, 0.8125, 0.5, 0.8125, 1.0, 0.8438, 1.0, 0.8125, 0.5, 0.7812, 0.5, 0.7812, 1.0, 0.8125, 1.0, 0.7812, 0.5, 0.75, 0.5, 0.75, 1.0, 0.7812, 1.0, 0.75, 0.5, 0.7188, 0.5, 0.7188, 1.0, 0.75, 1.0, 0.7188, 0.5, 0.6875, 0.5, 0.6875, 1.0, 0.7188, 1.0, 0.6875, 0.5, 0.6562, 0.5, 0.6562, 1.0, 0.6875, 1.0, 0.6562, 0.5, 0.625, 0.5, 0.625, 1.0, 0.6562, 1.0, 0.625, 0.5, 0.5938, 0.5, 0.5938, 1.0, 0.625, 1.0, 0.5938, 0.5, 0.5625, 0.5, 0.5625, 1.0, 0.5938, 1.0, 0.5625, 0.5, 0.5312, 0.5, 0.5312, 1.0, 0.5625, 1.0, 0.5312, 0.5, 0.5, 0.5, 0.5, 1.0, 0.5312, 1.0, 0.5, 0.5, 0.4688, 0.5, 0.4688, 1.0, 0.5, 1.0, 0.4688, 0.5, 0.4375, 0.5, 0.4375, 1.0, 0.4688, 1.0, 0.4375, 0.5, 0.4062, 0.5, 0.4062, 1.0, 0.4375, 1.0, 0.4062, 0.5, 0.375, 0.5, 0.375, 1.0, 0.4062, 1.0, 0.375, 0.5, 0.3438, 0.5, 0.3438, 1.0, 0.375, 1.0, 0.3438, 0.5, 0.3125, 0.5, 0.3125, 1.0, 0.3438, 1.0, 0.3125, 0.5, 0.2812, 0.5, 0.2812, 1.0, 0.3125, 1.0, 0.2812, 0.5, 0.25, 0.5, 0.25, 1.0, 0.2812, 1.0, 0.25, 0.5, 0.2188, 0.5, 0.2188, 1.0, 0.25, 1.0, 0.2188, 0.5, 0.1875, 0.5, 0.1875, 1.0, 0.2188, 1.0, 0.1875, 0.5, 0.1562, 0.5, 0.1562, 1.0, 0.1875, 1.0, 0.1562, 0.5, 0.125, 0.5, 0.125, 1.0, 0.1562, 1.0, 0.125, 0.5, 0.09375, 0.5, 0.09375, 1.0, 0.125, 1.0, 0.09375, 0.5, 0.0625, 0.5, 0.0625, 1.0, 0.09375, 1.0, 0.2968, 0.4854, 0.3418, 0.4717, 0.3833, 0.4496, 0.4197, 0.4197, 0.4496, 0.3833, 0.4717, 0.3418, 0.4854, 0.2968, 0.49, 0.25, 0.4854, 0.2032, 0.4717, 0.1582, 0.4496, 0.1167, 0.4197, 0.08029, 0.3833, 0.05045, 0.3418, 0.02827, 0.2968, 0.01461, 0.25, 0.01, 0.2032, 0.01461, 0.1582, 0.02827, 0.1167, 0.05045, 0.08029, 0.08029, 0.05045, 0.1167, 0.02827, 0.1582, 0.01461, 0.2032, 0.01, 0.25, 0.01461, 0.2968, 0.02827, 0.3418, 0.05045, 0.3833, 0.08029, 0.4197, 0.1167, 0.4496, 0.1582, 0.4717, 0.2032, 0.4854, 0.25, 0.49, 0.0625, 0.5, 0.03125, 0.5, 0.03125, 1.0, 0.0625, 1.0, 0.03125, 0.5, 0.0, 0.5, 0.0, 1.0, 0.03125, 1.0, 0.75, 0.49, 0.7032, 0.4854, 0.6582, 0.4717, 0.6167, 0.4496, 0.5803, 0.4197, 0.5504, 0.3833, 0.5283, 0.3418, 0.5146, 0.2968, 0.51, 0.25, 0.5146, 0.2032, 0.5283, 0.1582, 0.5504, 0.1167, 0.5803, 0.08029, 0.6167, 0.05045, 0.6582, 0.02827, 0.7032, 0.01461, 0.75, 0.01, 0.7968, 0.01461, 0.8418, 0.02827, 0.8833, 0.05045, 0.9197, 0.08029, 0.9496, 0.1167, 0.9717, 0.1582, 0.9854, 0.2032, 0.99, 0.25, 0.9854, 0.2968, 0.9717, 0.3418, 0.9496, 0.3833, 0.9197, 0.4197, 0.8833, 0.4496, 0.8418, 0.4717, 0.7968, 0.4854, 1.0, 0.5, 0.9688, 0.5, 0.9688, 1.0, 1.0, 1.0, 0.9688, 0.5, 0.9375, 0.5, 0.9375, 1.0, 0.9688, 1.0, 0.9375, 0.5, 0.9062, 0.5, 0.9062, 1.0, 0.9375, 1.0, 0.9062, 0.5, 0.875, 0.5, 0.875, 1.0, 0.9062, 1.0, 0.875, 0.5, 0.8438, 0.5, 0.8438, 1.0, 0.875, 1.0, 0.8438, 0.5, 0.8125, 0.5, 0.8125, 1.0, 0.8438, 1.0, 0.8125, 0.5, 0.7812, 0.5, 0.7812, 1.0, 0.8125, 1.0, 0.7812, 0.5, 0.75, 0.5, 0.75, 1.0, 0.7812, 1.0, 0.75, 0.5, 0.7188, 0.5, 0.7188, 1.0, 0.75, 1.0, 0.7188, 0.5, 0.6875, 0.5, 0.6875, 1.0, 0.7188, 1.0, 0.6875, 0.5, 0.6562, 0.5, 0.6562, 1.0, 0.6875, 1.0, 0.6562, 0.5, 0.625, 0.5, 0.625, 1.0, 0.6562, 1.0, 0.625, 0.5, 0.5938, 0.5, 0.5938, 1.0, 0.625, 1.0, 0.5938, 0.5, 0.5625, 0.5, 0.5625, 1.0, 0.5938, 1.0, 0.5625, 0.5, 0.5312, 0.5, 0.5312, 1.0, 0.5625, 1.0, 0.5312, 0.5, 0.5, 0.5, 0.5, 1.0, 0.5312, 1.0, 0.5, 0.5, 0.4688, 0.5, 0.4688, 1.0, 0.5, 1.0, 0.4688, 0.5, 0.4375, 0.5, 0.4375, 1.0, 0.4688, 1.0, 0.4375, 0.5, 0.4062, 0.5, 0.4062, 1.0, 0.4375, 1.0, 0.4062, 0.5, 0.375, 0.5, 0.375, 1.0, 0.4062, 1.0, 0.375, 0.5, 0.3438, 0.5, 0.3438, 1.0, 0.375, 1.0, 0.3438, 0.5, 0.3125, 0.5, 0.3125, 1.0, 0.3438, 1.0, 0.3125, 0.5, 0.2812, 0.5, 0.2812, 1.0, 0.3125, 1.0, 0.2812, 0.5, 0.25, 0.5, 0.25, 1.0, 0.2812, 1.0, 0.25, 0.5, 0.2188, 0.5, 0.2188, 1.0, 0.25, 1.0, 0.2188, 0.5, 0.1875, 0.5, 0.1875, 1.0, 0.2188, 1.0, 0.1875, 0.5, 0.1562, 0.5, 0.1562, 1.0, 0.1875, 1.0, 0.1562, 0.5, 0.125, 0.5, 0.125, 1.0, 0.1562, 1.0, 0.125, 0.5, 0.09375, 0.5, 0.09375, 1.0, 0.125, 1.0, 0.09375, 0.5, 0.0625, 0.5, 0.0625, 1.0, 0.09375, 1.0, 0.2968, 0.4854, 0.3418, 0.4717, 0.3833, 0.4496, 0.4197, 0.4197, 0.4496, 0.3833, 0.4717, 0.3418, 0.4854, 0.2968, 0.49, 0.25, 0.4854, 0.2032, 0.4717, 0.1582, 0.4496, 0.1167, 0.4197, 0.08029, 0.3833, 0.05045, 0.3418, 0.02827, 0.2968, 0.01461, 0.25, 0.01, 0.2032, 0.01461, 0.1582, 0.02827, 0.1167, 0.05045, 0.08029, 0.08029, 0.05045, 0.1167, 0.02827, 0.1582, 0.01461, 0.2032, 0.01, 0.25, 0.01461, 0.2968, 0.02827, 0.3418, 0.05045, 0.3833, 0.08029, 0.4197, 0.1167, 0.4496, 0.1582, 0.4717, 0.2032, 0.4854, 0.25, 0.49, 0.0625, 0.5, 0.03125, 0.5, 0.03125, 1.0, 0.0625, 1.0, 0.03125, 0.5, 0.0, 0.5, 0.0, 1.0, 0.03125, 1.0, 0.75, 0.49, 0.7032, 0.4854, 0.6582, 0.4717, 0.6167, 0.4496, 0.5803, 0.4197, 0.5504, 0.3833, 0.5283, 0.3418, 0.5146, 0.2968, 0.51, 0.25, 0.5146, 0.2032, 0.5283, 0.1582, 0.5504, 0.1167, 0.5803, 0.08029, 0.6167, 0.05045, 0.6582, 0.02827, 0.7032, 0.01461, 0.75, 0.01, 0.7968, 0.01461, 0.8418, 0.02827, 0.8833, 0.05045, 0.9197, 0.08029, 0.9496, 0.1167, 0.9717, 0.1582, 0.9854, 0.2032, 0.99, 0.25, 0.9854, 0.2968, 0.9717, 0.3418, 0.9496, 0.3833, 0.9197, 0.4197, 0.8833, 0.4496, 0.8418, 0.4717, 0.7968, 0.4854, 1.0, 0.5, 0.9688, 0.5, 0.9688, 1.0, 1.0, 1.0, 0.9688, 0.5, 0.9375, 0.5, 0.9375, 1.0, 0.9688, 1.0, 0.9375, 0.5, 0.9062, 0.5, 0.9062, 1.0, 0.9375, 1.0, 0.9062, 0.5, 0.875, 0.5, 0.875, 1.0, 0.9062, 1.0, 0.875, 0.5, 0.8438, 0.5, 0.8438, 1.0, 0.875, 1.0, 0.8438, 0.5, 0.8125, 0.5, 0.8125, 1.0, 0.8438, 1.0, 0.8125, 0.5, 0.7812, 0.5, 0.7812, 1.0, 0.8125, 1.0, 0.7812, 0.5, 0.75, 0.5, 0.75, 1.0, 0.7812, 1.0, 0.75, 0.5, 0.7188, 0.5, 0.7188, 1.0, 0.75, 1.0, 0.7188, 0.5, 0.6875, 0.5, 0.6875, 1.0, 0.7188, 1.0, 0.6875, 0.5, 0.6562, 0.5, 0.6562, 1.0, 0.6875, 1.0, 0.6562, 0.5, 0.625, 0.5, 0.625, 1.0, 0.6562, 1.0, 0.625, 0.5, 0.5938, 0.5, 0.5938, 1.0, 0.625, 1.0, 0.5938, 0.5, 0.5625, 0.5, 0.5625, 1.0, 0.5938, 1.0, 0.5625, 0.5, 0.5312, 0.5, 0.5312, 1.0, 0.5625, 1.0, 0.5312, 0.5, 0.5, 0.5, 0.5, 1.0, 0.5312, 1.0, 0.5, 0.5, 0.4688, 0.5, 0.4688, 1.0, 0.5, 1.0, 0.4688, 0.5, 0.4375, 0.5, 0.4375, 1.0, 0.4688, 1.0, 0.4375, 0.5, 0.4062, 0.5, 0.4062, 1.0, 0.4375, 1.0, 0.4062, 0.5, 0.375, 0.5, 0.375, 1.0, 0.4062, 1.0, 0.375, 0.5, 0.3438, 0.5, 0.3438, 1.0, 0.375, 1.0, 0.3438, 0.5, 0.3125, 0.5, 0.3125, 1.0, 0.3438, 1.0, 0.3125, 0.5, 0.2812, 0.5, 0.2812, 1.0, 0.3125, 1.0, 0.2812, 0.5, 0.25, 0.5, 0.25, 1.0, 0.2812, 1.0, 0.25, 0.5, 0.2188, 0.5, 0.2188, 1.0, 0.25, 1.0, 0.2188, 0.5, 0.1875, 0.5, 0.1875, 1.0, 0.2188, 1.0, 0.1875, 0.5, 0.1562, 0.5, 0.1562, 1.0, 0.1875, 1.0, 0.1562, 0.5, 0.125, 0.5, 0.125, 1.0, 0.1562, 1.0, 0.125, 0.5, 0.09375, 0.5, 0.09375, 1.0, 0.125, 1.0, 0.09375, 0.5, 0.0625, 0.5, 0.0625, 1.0, 0.09375, 1.0, 0.2968, 0.4854, 0.3418, 0.4717, 0.3833, 0.4496, 0.4197, 0.4197, 0.4496, 0.3833, 0.4717, 0.3418, 0.4854, 0.2968, 0.49, 0.25, 0.4854, 0.2032, 0.4717, 0.1582, 0.4496, 0.1167, 0.4197, 0.08029, 0.3833, 0.05045, 0.3418, 0.02827, 0.2968, 0.01461, 0.25, 0.01, 0.2032, 0.01461, 0.1582, 0.02827, 0.1167, 0.05045, 0.08029, 0.08029, 0.05045, 0.1167, 0.02827, 0.1582, 0.01461, 0.2032, 0.01, 0.25, 0.01461, 0.2968, 0.02827, 0.3418, 0.05045, 0.3833, 0.08029, 0.4197, 0.1167, 0.4496, 0.1582, 0.4717, 0.2032, 0.4854, 0.25, 0.49, 0.0625, 0.5, 0.03125, 0.5, 0.03125, 1.0, 0.0625, 1.0, 0.03125, 0.5, 0.0, 0.5, 0.0, 1.0, 0.03125, 1.0, 0.75, 0.49, 0.7032, 0.4854, 0.6582, 0.4717, 0.6167, 0.4496, 0.5803, 0.4197, 0.5504, 0.3833, 0.5283, 0.3418, 0.5146, 0.2968, 0.51, 0.25, 0.5146, 0.2032, 0.5283, 0.1582, 0.5504, 0.1167, 0.5803, 0.08029, 0.6167, 0.05045, 0.6582, 0.02827, 0.7032, 0.01461, 0.75, 0.01, 0.7968, 0.01461, 0.8418, 0.02827, 0.8833, 0.05045, 0.9197, 0.08029, 0.9496, 0.1167, 0.9717, 0.1582, 0.9854, 0.2032, 0.99, 0.25, 0.9854, 0.2968, 0.9717, 0.3418, 0.9496, 0.3833, 0.9197, 0.4197, 0.8833, 0.4496, 0.8418, 0.4717, 0.7968, 0.4854, 1.0, 0.5, 0.9688, 0.5, 0.9688, 1.0, 1.0, 1.0, 0.9688, 0.5, 0.9375, 0.5, 0.9375, 1.0, 0.9688, 1.0, 0.9375, 0.5, 0.9062, 0.5, 0.9062, 1.0, 0.9375, 1.0, 0.9062, 0.5, 0.875, 0.5, 0.875, 1.0, 0.9062, 1.0, 0.875, 0.5, 0.8438, 0.5, 0.8438, 1.0, 0.875, 1.0, 0.8438, 0.5, 0.8125, 0.5, 0.8125, 1.0, 0.8438, 1.0, 0.8125, 0.5, 0.7812, 0.5, 0.7812, 1.0, 0.8125, 1.0, 0.7812, 0.5, 0.75, 0.5, 0.75, 1.0, 0.7812, 1.0, 0.75, 0.5, 0.7188, 0.5, 0.7188, 1.0, 0.75, 1.0, 0.7188, 0.5, 0.6875, 0.5, 0.6875, 1.0, 0.7188, 1.0, 0.6875, 0.5, 0.6562, 0.5, 0.6562, 1.0, 0.6875, 1.0, 0.6562, 0.5, 0.625, 0.5, 0.625, 1.0, 0.6562, 1.0, 0.625, 0.5, 0.5938, 0.5, 0.5938, 1.0, 0.625, 1.0, 0.5938, 0.5, 0.5625, 0.5, 0.5625, 1.0, 0.5938, 1.0, 0.5625, 0.5, 0.5312, 0.5, 0.5312, 1.0, 0.5625, 1.0, 0.5312, 0.5, 0.5, 0.5, 0.5, 1.0, 0.5312, 1.0, 0.5, 0.5, 0.4688, 0.5, 0.4688, 1.0, 0.5, 1.0, 0.4688, 0.5, 0.4375, 0.5, 0.4375, 1.0, 0.4688, 1.0, 0.4375, 0.5, 0.4062, 0.5, 0.4062, 1.0, 0.4375, 1.0, 0.4062, 0.5, 0.375, 0.5, 0.375, 1.0, 0.4062, 1.0, 0.375, 0.5, 0.3438, 0.5, 0.3438, 1.0, 0.375, 1.0, 0.3438, 0.5, 0.3125, 0.5, 0.3125, 1.0, 0.3438, 1.0, 0.3125, 0.5, 0.2812, 0.5, 0.2812, 1.0, 0.3125, 1.0, 0.2812, 0.5, 0.25, 0.5, 0.25, 1.0, 0.2812, 1.0, 0.25, 0.5, 0.2188, 0.5, 0.2188, 1.0, 0.25, 1.0, 0.2188, 0.5, 0.1875, 0.5, 0.1875, 1.0, 0.2188, 1.0, 0.1875, 0.5, 0.1562, 0.5, 0.1562, 1.0, 0.1875, 1.0, 0.1562, 0.5, 0.125, 0.5, 0.125, 1.0, 0.1562, 1.0, 0.125, 0.5, 0.09375, 0.5, 0.09375, 1.0, 0.125, 1.0, 0.09375, 0.5, 0.0625, 0.5, 0.0625, 1.0, 0.09375, 1.0, 0.2968, 0.4854, 0.3418, 0.4717, 0.3833, 0.4496, 0.4197, 0.4197, 0.4496, 0.3833, 0.4717, 0.3418, 0.4854, 0.2968, 0.49, 0.25, 0.4854, 0.2032, 0.4717, 0.1582, 0.4496, 0.1167, 0.4197, 0.08029, 0.3833, 0.05045, 0.3418, 0.02827, 0.2968, 0.01461, 0.25, 0.01, 0.2032, 0.01461, 0.1582, 0.02827, 0.1167, 0.05045, 0.08029, 0.08029, 0.05045, 0.1167, 0.02827, 0.1582, 0.01461, 0.2032, 0.01, 0.25, 0.01461, 0.2968, 0.02827, 0.3418, 0.05045, 0.3833, 0.08029, 0.4197, 0.1167, 0.4496, 0.1582, 0.4717, 0.2032, 0.4854, 0.25, 0.49, 0.0625, 0.5, 0.03125, 0.5, 0.03125, 1.0, 0.0625, 1.0, 0.03125, 0.5, 0.0, 0.5, 0.0, 1.0, 0.03125, 1.0, 0.75, 0.49, 0.7032, 0.4854, 0.6582, 0.4717, 0.6167, 0.4496, 0.5803, 0.4197, 0.5504, 0.3833, 0.5283, 0.3418, 0.5146, 0.2968, 0.51, 0.25, 0.5146, 0.2032, 0.5283, 0.1582, 0.5504, 0.1167, 0.5803, 0.08029, 0.6167, 0.05045, 0.6582, 0.02827, 0.7032, 0.01461, 0.75, 0.01, 0.7968, 0.01461, 0.8418, 0.02827, 0.8833, 0.05045, 0.9197, 0.08029, 0.9496, 0.1167, 0.9717, 0.1582, 0.9854, 0.2032, 0.99, 0.25, 0.9854, 0.2968, 0.9717, 0.3418, 0.9496, 0.3833, 0.9197, 0.4197, 0.8833, 0.4496, 0.8418, 0.4717, 0.7968, 0.4854, 1.0, 0.5, 0.9688, 0.5, 0.9688, 1.0, 1.0, 1.0, 0.9688, 0.5, 0.9375, 0.5, 0.9375, 1.0, 0.9688, 1.0, 0.9375, 0.5, 0.9062, 0.5, 0.9062, 1.0, 0.9375, 1.0, 0.9062, 0.5, 0.875, 0.5, 0.875, 1.0, 0.9062, 1.0, 0.875, 0.5, 0.8438, 0.5, 0.8438, 1.0, 0.875, 1.0, 0.8438, 0.5, 0.8125, 0.5, 0.8125, 1.0, 0.8438, 1.0, 0.8125, 0.5, 0.7812, 0.5, 0.7812, 1.0, 0.8125, 1.0, 0.7812, 0.5, 0.75, 0.5, 0.75, 1.0, 0.7812, 1.0, 0.75, 0.5, 0.7188, 0.5, 0.7188, 1.0, 0.75, 1.0, 0.7188, 0.5, 0.6875, 0.5, 0.6875, 1.0, 0.7188, 1.0, 0.6875, 0.5, 0.6562, 0.5, 0.6562, 1.0, 0.6875, 1.0, 0.6562, 0.5, 0.625, 0.5, 0.625, 1.0, 0.6562, 1.0, 0.625, 0.5, 0.5938, 0.5, 0.5938, 1.0, 0.625, 1.0, 0.5938, 0.5, 0.5625, 0.5, 0.5625, 1.0, 0.5938, 1.0, 0.5625, 0.5, 0.5312, 0.5, 0.5312, 1.0, 0.5625, 1.0, 0.5312, 0.5, 0.5, 0.5, 0.5, 1.0, 0.5312, 1.0, 0.5, 0.5, 0.4688, 0.5, 0.4688, 1.0, 0.5, 1.0, 0.4688, 0.5, 0.4375, 0.5, 0.4375, 1.0, 0.4688, 1.0, 0.4375, 0.5, 0.4062, 0.5, 0.4062, 1.0, 0.4375, 1.0, 0.4062, 0.5, 0.375, 0.5, 0.375, 1.0, 0.4062, 1.0, 0.375, 0.5, 0.3438, 0.5, 0.3438, 1.0, 0.375, 1.0, 0.3438, 0.5, 0.3125, 0.5, 0.3125, 1.0, 0.3438, 1.0, 0.3125, 0.5, 0.2812, 0.5, 0.2812, 1.0, 0.3125, 1.0, 0.2812, 0.5, 0.25, 0.5, 0.25, 1.0, 0.2812, 1.0, 0.25, 0.5, 0.2188, 0.5, 0.2188, 1.0, 0.25, 1.0, 0.2188, 0.5, 0.1875, 0.5, 0.1875, 1.0, 0.2188, 1.0, 0.1875, 0.5, 0.1562, 0.5, 0.1562, 1.0, 0.1875, 1.0, 0.1562, 0.5, 0.125, 0.5, 0.125, 1.0, 0.1562, 1.0, 0.125, 0.5, 0.09375, 0.5, 0.09375, 1.0, 0.125, 1.0, 0.09375, 0.5, 0.0625, 0.5, 0.0625, 1.0, 0.09375, 1.0, 0.2968, 0.4854, 0.3418, 0.4717, 0.3833, 0.4496, 0.4197, 0.4197, 0.4496, 0.3833, 0.4717, 0.3418, 0.4854, 0.2968, 0.49, 0.25, 0.4854, 0.2032, 0.4717, 0.1582, 0.4496, 0.1167, 0.4197, 0.08029, 0.3833, 0.05045, 0.3418, 0.02827, 0.2968, 0.01461, 0.25, 0.01, 0.2032, 0.01461, 0.1582, 0.02827, 0.1167, 0.05045, 0.08029, 0.08029, 0.05045, 0.1167, 0.02827, 0.1582, 0.01461, 0.2032, 0.01, 0.25, 0.01461, 0.2968, 0.02827, 0.3418, 0.05045, 0.3833, 0.08029, 0.4197, 0.1167, 0.4496, 0.1582, 0.4717, 0.2032, 0.4854, 0.25, 0.49, 0.0625, 0.5, 0.03125, 0.5, 0.03125, 1.0, 0.0625, 1.0, 0.03125, 0.5, 0.0, 0.5, 0.0, 1.0, 0.03125, 1.0, 0.75, 0.49, 0.7032, 0.4854, 0.6582, 0.4717, 0.6167, 0.4496, 0.5803, 0.4197, 0.5504, 0.3833, 0.5283, 0.3418, 0.5146, 0.2968, 0.51, 0.25, 0.5146, 0.2032, 0.5283, 0.1582, 0.5504, 0.1167, 0.5803, 0.08029, 0.6167, 0.05045, 0.6582, 0.02827, 0.7032, 0.01461, 0.75, 0.01, 0.7968, 0.01461, 0.8418, 0.02827, 0.8833, 0.05045, 0.9197, 0.08029, 0.9496, 0.1167, 0.9717, 0.1582, 0.9854, 0.2032, 0.99, 0.25, 0.9854, 0.2968, 0.9717, 0.3418, 0.9496, 0.3833, 0.9197, 0.4197, 0.8833, 0.4496, 0.8418, 0.4717, 0.7968, 0.4854, 1.0, 0.5, 0.9688, 0.5, 0.9688, 1.0, 1.0, 1.0, 0.9688, 0.5, 0.9375, 0.5, 0.9375, 1.0, 0.9688, 1.0, 0.9375, 0.5, 0.9062, 0.5, 0.9062, 1.0, 0.9375, 1.0, 0.9062, 0.5, 0.875, 0.5, 0.875, 1.0, 0.9062, 1.0, 0.875, 0.5, 0.8438, 0.5, 0.8438, 1.0, 0.875, 1.0, 0.8438, 0.5, 0.8125, 0.5, 0.8125, 1.0, 0.8438, 1.0, 0.8125, 0.5, 0.7812, 0.5, 0.7812, 1.0, 0.8125, 1.0, 0.7812, 0.5, 0.75, 0.5, 0.75, 1.0, 0.7812, 1.0, 0.75, 0.5, 0.7188, 0.5, 0.7188, 1.0, 0.75, 1.0, 0.7188, 0.5, 0.6875, 0.5, 0.6875, 1.0, 0.7188, 1.0, 0.6875, 0.5, 0.6562, 0.5, 0.6562, 1.0, 0.6875, 1.0, 0.6562, 0.5, 0.625, 0.5, 0.625, 1.0, 0.6562, 1.0, 0.625, 0.5, 0.5938, 0.5, 0.5938, 1.0, 0.625, 1.0, 0.5938, 0.5, 0.5625, 0.5, 0.5625, 1.0, 0.5938, 1.0, 0.5625, 0.5, 0.5312, 0.5, 0.5312, 1.0, 0.5625, 1.0, 0.5312, 0.5, 0.5, 0.5, 0.5, 1.0, 0.5312, 1.0, 0.5, 0.5, 0.4688, 0.5, 0.4688, 1.0, 0.5, 1.0, 0.4688, 0.5, 0.4375, 0.5, 0.4375, 1.0, 0.4688, 1.0, 0.4375, 0.5, 0.4062, 0.5, 0.4062, 1.0, 0.4375, 1.0, 0.4062, 0.5, 0.375, 0.5, 0.375, 1.0, 0.4062, 1.0, 0.375, 0.5, 0.3438, 0.5, 0.3438, 1.0, 0.375, 1.0, 0.3438, 0.5, 0.3125, 0.5, 0.3125, 1.0, 0.3438, 1.0, 0.3125, 0.5, 0.2812, 0.5, 0.2812, 1.0, 0.3125, 1.0, 0.2812, 0.5, 0.25, 0.5, 0.25, 1.0, 0.2812, 1.0, 0.25, 0.5, 0.2188, 0.5, 0.2188, 1.0, 0.25, 1.0, 0.2188, 0.5, 0.1875, 0.5, 0.1875, 1.0, 0.2188, 1.0, 0.1875, 0.5, 0.1562, 0.5, 0.1562, 1.0, 0.1875, 1.0, 0.1562, 0.5, 0.125, 0.5, 0.125, 1.0, 0.1562, 1.0, 0.125, 0.5, 0.09375, 0.5, 0.09375, 1.0, 0.125, 1.0, 0.09375, 0.5, 0.0625, 0.5, 0.0625, 1.0, 0.09375, 1.0, 0.2968, 0.4854, 0.3418, 0.4717, 0.3833, 0.4496, 0.4197, 0.4197, 0.4496, 0.3833, 0.4717, 0.3418, 0.4854, 0.2968, 0.49, 0.25, 0.4854, 0.2032, 0.4717, 0.1582, 0.4496, 0.1167, 0.4197, 0.08029, 0.3833, 0.05045, 0.3418, 0.02827, 0.2968, 0.01461, 0.25, 0.01, 0.2032, 0.01461, 0.1582, 0.02827, 0.1167, 0.05045, 0.08029, 0.08029, 0.05045, 0.1167, 0.02827, 0.1582, 0.01461, 0.2032, 0.01, 0.25, 0.01461, 0.2968, 0.02827, 0.3418, 0.05045, 0.3833, 0.08029, 0.4197, 0.1167, 0.4496, 0.1582, 0.4717, 0.2032, 0.4854, 0.25, 0.49, 0.0625, 0.5, 0.03125, 0.5, 0.03125, 1.0, 0.0625, 1.0, 0.03125, 0.5, 0.0, 0.5, 0.0, 1.0, 0.03125, 1.0, 0.75, 0.49, 0.7032, 0.4854, 0.6582, 0.4717, 0.6167, 0.4496, 0.5803, 0.4197, 0.5504, 0.3833, 0.5283, 0.3418, 0.5146, 0.2968, 0.51, 0.25, 0.5146, 0.2032, 0.5283, 0.1582, 0.5504, 0.1167, 0.5803, 0.08029, 0.6167, 0.05045, 0.6582, 0.02827, 0.7032, 0.01461, 0.75, 0.01, 0.7968, 0.01461, 0.8418, 0.02827, 0.8833, 0.05045, 0.9197, 0.08029, 0.9496, 0.1167, 0.9717, 0.1582, 0.9854, 0.2032, 0.99, 0.25, 0.9854, 0.2968, 0.9717, 0.3418, 0.9496, 0.3833, 0.9197, 0.4197, 0.8833, 0.4496, 0.8418, 0.4717, 0.7968, 0.4854, 1.0, 0.5, 0.9688, 0.5, 0.9688, 1.0, 1.0, 1.0, 0.9688, 0.5, 0.9375, 0.5, 0.9375, 1.0, 0.9688, 1.0, 0.9375, 0.5, 0.9062, 0.5, 0.9062, 1.0, 0.9375, 1.0, 0.9062, 0.5, 0.875, 0.5, 0.875, 1.0, 0.9062, 1.0, 0.875, 0.5, 0.8438, 0.5, 0.8438, 1.0, 0.875, 1.0, 0.8438, 0.5, 0.8125, 0.5, 0.8125, 1.0, 0.8438, 1.0, 0.8125, 0.5, 0.7812, 0.5, 0.7812, 1.0, 0.8125, 1.0, 0.7812, 0.5, 0.75, 0.5, 0.75, 1.0, 0.7812, 1.0, 0.75, 0.5, 0.7188, 0.5, 0.7188, 1.0, 0.75, 1.0, 0.7188, 0.5, 0.6875, 0.5, 0.6875, 1.0, 0.7188, 1.0, 0.6875, 0.5, 0.6562, 0.5, 0.6562, 1.0, 0.6875, 1.0, 0.6562, 0.5, 0.625, 0.5, 0.625, 1.0, 0.6562, 1.0, 0.625, 0.5, 0.5938, 0.5, 0.5938, 1.0, 0.625, 1.0, 0.5938, 0.5, 0.5625, 0.5, 0.5625, 1.0, 0.5938, 1.0, 0.5625, 0.5, 0.5312, 0.5, 0.5312, 1.0, 0.5625, 1.0, 0.5312, 0.5, 0.5, 0.5, 0.5, 1.0, 0.5312, 1.0, 0.5, 0.5, 0.4688, 0.5, 0.4688, 1.0, 0.5, 1.0, 0.4688, 0.5, 0.4375, 0.5, 0.4375, 1.0, 0.4688, 1.0, 0.4375, 0.5, 0.4062, 0.5, 0.4062, 1.0, 0.4375, 1.0, 0.4062, 0.5, 0.375, 0.5, 0.375, 1.0, 0.4062, 1.0, 0.375, 0.5, 0.3438, 0.5, 0.3438, 1.0, 0.375, 1.0, 0.3438, 0.5, 0.3125, 0.5, 0.3125, 1.0, 0.3438, 1.0, 0.3125, 0.5, 0.2812, 0.5, 0.2812, 1.0, 0.3125, 1.0, 0.2812, 0.5, 0.25, 0.5, 0.25, 1.0, 0.2812, 1.0, 0.25, 0.5, 0.2188, 0.5, 0.2188, 1.0, 0.25, 1.0, 0.2188, 0.5, 0.1875, 0.5, 0.1875, 1.0, 0.2188, 1.0, 0.1875, 0.5, 0.1562, 0.5, 0.1562, 1.0, 0.1875, 1.0, 0.1562, 0.5, 0.125, 0.5, 0.125, 1.0, 0.1562, 1.0, 0.125, 0.5, 0.09375, 0.5, 0.09375, 1.0, 0.125, 1.0, 0.09375, 0.5, 0.0625, 0.5, 0.0625, 1.0, 0.09375, 1.0, 0.2968, 0.4854, 0.3418, 0.4717, 0.3833, 0.4496, 0.4197, 0.4197, 0.4496, 0.3833, 0.4717, 0.3418, 0.4854, 0.2968, 0.49, 0.25, 0.4854, 0.2032, 0.4717, 0.1582, 0.4496, 0.1167, 0.4197, 0.08029, 0.3833, 0.05045, 0.3418, 0.02827, 0.2968, 0.01461, 0.25, 0.01, 0.2032, 0.01461, 0.1582, 0.02827, 0.1167, 0.05045, 0.08029, 0.08029, 0.05045, 0.1167, 0.02827, 0.1582, 0.01461, 0.2032, 0.01, 0.25, 0.01461, 0.2968, 0.02827, 0.3418, 0.05045, 0.3833, 0.08029, 0.4197, 0.1167, 0.4496, 0.1582, 0.4717, 0.2032, 0.4854, 0.25, 0.49, 0.0625, 0.5, 0.03125, 0.5, 0.03125, 1.0, 0.0625, 1.0, 0.03125, 0.5, 0.0, 0.5, 0.0, 1.0, 0.03125, 1.0, 0.75, 0.49, 0.7032, 0.4854, 0.6582, 0.4717, 0.6167, 0.4496, 0.5803, 0.4197, 0.5504, 0.3833, 0.5283, 0.3418, 0.5146, 0.2968, 0.51, 0.25, 0.5146, 0.2032, 0.5283, 0.1582, 0.5504, 0.1167, 0.5803, 0.08029, 0.6167, 0.05045, 0.6582, 0.02827, 0.7032, 0.01461, 0.75, 0.01, 0.7968, 0.01461, 0.8418, 0.02827, 0.8833, 0.05045, 0.9197, 0.08029, 0.9496, 0.1167, 0.9717, 0.1582, 0.9854, 0.2032, 0.99, 0.25, 0.9854, 0.2968, 0.9717, 0.3418, 0.9496, 0.3833, 0.9197, 0.4197, 0.8833, 0.4496, 0.8418, 0.4717, 0.7968, 0.4854, 1.0, 0.5, 1.0, 1.0, 0.9688, 1.0, 0.9688, 0.5, 0.9688, 0.5, 0.9688, 1.0, 0.9375, 1.0, 0.9375, 0.5, 0.9375, 0.5, 0.9375, 1.0, 0.9062, 1.0, 0.9062, 0.5, 0.9062, 0.5, 0.9062, 1.0, 0.875, 1.0, 0.875, 0.5, 0.875, 0.5, 0.875, 1.0, 0.8438, 1.0, 0.8438, 0.5, 0.8438, 0.5, 0.8438, 1.0, 0.8125, 1.0, 0.8125, 0.5, 0.8125, 0.5, 0.8125, 1.0, 0.7812, 1.0, 0.7812, 0.5, 0.7812, 0.5, 0.7812, 1.0, 0.75, 1.0, 0.75, 0.5, 0.75, 0.5, 0.75, 1.0, 0.7188, 1.0, 0.7188, 0.5, 0.7188, 0.5, 0.7188, 1.0, 0.6875, 1.0, 0.6875, 0.5, 0.6875, 0.5, 0.6875, 1.0, 0.6562, 1.0, 0.6562, 0.5, 0.6562, 0.5, 0.6562, 1.0, 0.625, 1.0, 0.625, 0.5, 0.625, 0.5, 0.625, 1.0, 0.5938, 1.0, 0.5938, 0.5, 0.5938, 0.5, 0.5938, 1.0, 0.5625, 1.0, 0.5625, 0.5, 0.5625, 0.5, 0.5625, 1.0, 0.5312, 1.0, 0.5312, 0.5, 0.5312, 0.5, 0.5312, 1.0, 0.5, 1.0, 0.5, 0.5, 0.5, 0.5, 0.5, 1.0, 0.4688, 1.0, 0.4688, 0.5, 0.4688, 0.5, 0.4688, 1.0, 0.4375, 1.0, 0.4375, 0.5, 0.4375, 0.5, 0.4375, 1.0, 0.4062, 1.0, 0.4062, 0.5, 0.4062, 0.5, 0.4062, 1.0, 0.375, 1.0, 0.375, 0.5, 0.375, 0.5, 0.375, 1.0, 0.3438, 1.0, 0.3438, 0.5, 0.3438, 0.5, 0.3438, 1.0, 0.3125, 1.0, 0.3125, 0.5, 0.3125, 0.5, 0.3125, 1.0, 0.2812, 1.0, 0.2812, 0.5, 0.2812, 0.5, 0.2812, 1.0, 0.25, 1.0, 0.25, 0.5, 0.25, 0.5, 0.25, 1.0, 0.2188, 1.0, 0.2188, 0.5, 0.2188, 0.5, 0.2188, 1.0, 0.1875, 1.0, 0.1875, 0.5, 0.1875, 0.5, 0.1875, 1.0, 0.1562, 1.0, 0.1562, 0.5, 0.1562, 0.5, 0.1562, 1.0, 0.125, 1.0, 0.125, 0.5, 0.125, 0.5, 0.125, 1.0, 0.09375, 1.0, 0.09375, 0.5, 0.09375, 0.5, 0.09375, 1.0, 0.0625, 1.0, 0.0625, 0.5, 0.2968, 0.4854, 0.25, 0.49, 0.2032, 0.4854, 0.1582, 0.4717, 0.1167, 0.4496, 0.08029, 0.4197, 0.05045, 0.3833, 0.02827, 0.3418, 0.01461, 0.2968, 0.01, 0.25, 0.01461, 0.2032, 0.02827, 0.1582, 0.05045, 0.1167, 0.08029, 0.08029, 0.1167, 0.05045, 0.1582, 0.02827, 0.2032, 0.01461, 0.25, 0.01, 0.2968, 0.01461, 0.3418, 0.02827, 0.3833, 0.05045, 0.4197, 0.08029, 0.4496, 0.1167, 0.4717, 0.1582, 0.4854, 0.2032, 0.49, 0.25, 0.4854, 0.2968, 0.4717, 0.3418, 0.4496, 0.3833, 0.4197, 0.4197, 0.3833, 0.4496, 0.3418, 0.4717, 0.0625, 0.5, 0.0625, 1.0, 0.03125, 1.0, 0.03125, 0.5, 0.03125, 0.5, 0.03125, 1.0, 0.0, 1.0, 0.0, 0.5, 0.75, 0.49, 0.7968, 0.4854, 0.8418, 0.4717, 0.8833, 0.4496, 0.9197, 0.4197, 0.9496, 0.3833, 0.9717, 0.3418, 0.9854, 0.2968, 0.99, 0.25, 0.9854, 0.2032, 0.9717, 0.1582, 0.9496, 0.1167, 0.9197, 0.08029, 0.8833, 0.05045, 0.8418, 0.02827, 0.7968, 0.01461, 0.75, 0.01, 0.7032, 0.01461, 0.6582, 0.02827, 0.6167, 0.05045, 0.5803, 0.08029, 0.5504, 0.1167, 0.5283, 0.1582, 0.5146, 0.2032, 0.51, 0.25, 0.5146, 0.2968, 0.5283, 0.3418, 0.5504, 0.3833, 0.5803, 0.4197, 0.6167, 0.4496, 0.6582, 0.4717, 0.7032, 0.4854])
me_cylinder.materials.append(mat_material_002)
me_cylinder.use_remesh_fix_poles = True
me_cylinder.use_remesh_preserve_attributes = False
me_cylinder.use_mirror_vertex_groups = False
me_cylinder.update()
me_circle_001 = bpy.data.meshes.new('Circle.001')
me_circle_001.from_pydata([(0.0, 0.44, 0.0), (-0.2045, 0.3896, 0.0), (-0.3621, 0.2499, 0.0), (-0.4368, 0.05304, 0.0), (-0.4114, -0.156, 0.0), (-0.2918, -0.3293, 0.0), (-0.1053, -0.4272, 0.0), (0.1053, -0.4272, 0.0), (0.2918, -0.3293, 0.0), (0.4114, -0.156, 0.0), (0.4368, 0.05304, 0.0), (0.3621, 0.2499, 0.0), (0.2045, 0.3896, 0.0), (1.318e-09, 0.456, -5.055e-05), (-0.2119, 0.4038, -5.055e-05), (-0.3753, 0.259, -5.055e-05), (-0.4527, 0.05496, -5.055e-05), (-0.4264, -0.1617, -5.055e-05), (-0.3024, -0.3413, -5.055e-05), (-0.1091, -0.4427, -5.055e-05), (0.1091, -0.4427, -5.055e-05), (0.3024, -0.3413, -5.055e-05), (0.4264, -0.1617, -5.055e-05), (0.4527, 0.05496, -5.055e-05), (0.3753, 0.259, -5.055e-05), (0.2119, 0.4038, -5.055e-05), (0.0, 0.44, 0.005235), (-0.2045, 0.3896, 0.005235), (-0.3621, 0.2499, 0.005235), (-0.4368, 0.05304, 0.005235), (-0.4114, -0.156, 0.005235), (-0.2918, -0.3293, 0.005235), (-0.1053, -0.4272, 0.005235), (0.1053, -0.4272, 0.005235), (0.2918, -0.3293, 0.005235), (0.4114, -0.156, 0.005235), (0.4368, 0.05304, 0.005235), (0.3621, 0.2499, 0.005235), (0.2045, 0.3896, 0.005235), (1.318e-09, 0.456, 0.005286), (-0.2119, 0.4038, 0.005286), (-0.3753, 0.259, 0.005286), (-0.4527, 0.05496, 0.005286), (-0.4264, -0.1617, 0.005286), (-0.3024, -0.3413, 0.005286), (-0.1091, -0.4427, 0.005286), (0.1091, -0.4427, 0.005286), (0.3024, -0.3413, 0.005286), (0.4264, -0.1617, 0.005286), (0.4527, 0.05496, 0.005286), (0.3753, 0.259, 0.005286), (0.2119, 0.4038, 0.005286), (-3.883, -7.562, 5.365), (4.056, -6.672, -6.332), (-5.462, 6.514, 5.365), (2.477, 7.405, -6.332)], [], [(5, 18, 17, 4), (0, 13, 25, 12), (6, 19, 18, 5), (7, 20, 19, 6), (8, 21, 20, 7), (1, 14, 13, 0), (9, 22, 21, 8), (2, 15, 14, 1), (10, 23, 22, 9), (3, 16, 15, 2), (11, 24, 23, 10), (4, 17, 16, 3), (12, 25, 24, 11), (31, 30, 43, 44), (26, 38, 51, 39), (32, 31, 44, 45), (33, 32, 45, 46), (34, 33, 46, 47), (27, 26, 39, 40), (35, 34, 47, 48), (28, 27, 40, 41), (36, 35, 48, 49), (29, 28, 41, 42), (37, 36, 49, 50), (30, 29, 42, 43), (38, 37, 50, 51), (5, 4, 30, 31), (19, 20, 46, 45), (0, 12, 38, 26), (6, 5, 31, 32), (20, 21, 47, 46), (13, 14, 40, 39), (7, 6, 32, 33), (21, 22, 48, 47), (14, 15, 41, 40), (8, 7, 33, 34), (22, 23, 49, 48), (1, 0, 26, 27), (15, 16, 42, 41), (9, 8, 34, 35), (23, 24, 50, 49), (2, 1, 27, 28), (16, 17, 43, 42), (10, 9, 35, 36), (24, 25, 51, 50), (3, 2, 28, 29), (17, 18, 44, 43), (11, 10, 36, 37), (25, 13, 39, 51), (4, 3, 29, 30), (18, 19, 45, 44), (12, 11, 37, 38), (52, 53, 55, 54)])
_uv = me_circle_001.uv_layers.new(name='UVMap')
_uv.uv.foreach_set('vector', [0.0, 0.0, 0.0, 0.0, 0.0, 0.0, 0.0, 0.0, 0.0, 0.0, 0.0, 0.0, 0.0, 0.0, 0.0, 0.0, 0.0, 0.0, 0.0, 0.0, 0.0, 0.0, 0.0, 0.0, 0.0, 0.0, 0.0, 0.0, 0.0, 0.0, 0.0, 0.0, 0.0, 0.0, 0.0, 0.0, 0.0, 0.0, 0.0, 0.0, 0.0, 0.0, 0.0, 0.0, 0.0, 0.0, 0.0, 0.0, 0.0, 0.0, 0.0, 0.0, 0.0, 0.0, 0.0, 0.0, 0.0, 0.0, 0.0, 0.0, 0.0, 0.0, 0.0, 0.0, 0.0, 0.0, 0.0, 0.0, 0.0, 0.0, 0.0, 0.0, 0.0, 0.0, 0.0, 0.0, 0.0, 0.0, 0.0, 0.0, 0.0, 0.0, 0.0, 0.0, 0.0, 0.0, 0.0, 0.0, 0.0, 0.0, 0.0, 0.0, 0.0, 0.0, 0.0, 0.0, 0.0, 0.0, 0.0, 0.0, 0.0, 0.0, 0.0, 0.0, 0.0, 0.0, 0.0, 0.0, 0.0, 0.0, 0.0, 0.0, 0.0, 0.0, 0.0, 0.0, 0.0, 0.0, 0.0, 0.0, 0.0, 0.0, 0.0, 0.0, 0.0, 0.0, 0.0, 0.0, 0.0, 0.0, 0.0, 0.0, 0.0, 0.0, 0.0, 0.0, 0.0, 0.0, 0.0, 0.0, 0.0, 0.0, 0.0, 0.0, 0.0, 0.0, 0.0, 0.0, 0.0, 0.0, 0.0, 0.0, 0.0, 0.0, 0.0, 0.0, 0.0, 0.0, 0.0, 0.0, 0.0, 0.0, 0.0, 0.0, 0.0, 0.0, 0.0, 0.0, 0.0, 0.0, 0.0, 0.0, 0.0, 0.0, 0.0, 0.0, 0.0, 0.0, 0.0, 0.0, 0.0, 0.0, 0.0, 0.0, 0.0, 0.0, 0.0, 0.0, 0.0, 0.0, 0.0, 0.0, 0.0, 0.0, 0.0, 0.0, 0.0, 0.0, 0.0, 0.0, 0.0, 0.0, 0.0, 0.0, 0.0, 0.0, 0.0, 0.0, 0.0, 0.0, 0.0, 0.0, 0.0, 0.0, 0.0, 0.0, 0.0, 0.0, 0.0, 0.0, 0.0, 0.0, 0.0, 0.0, 0.0, 0.0, 0.0, 0.0, 0.0, 0.0, 0.0, 0.0, 0.0, 0.0, 0.0, 0.0, 0.0, 0.0, 0.0, 0.0, 0.0, 0.0, 0.0, 0.0, 0.0, 0.0, 0.0, 0.0, 0.0, 0.0, 0.0, 0.0, 0.0, 0.0, 0.0, 0.0, 0.0, 0.0, 0.0, 0.0, 0.0, 0.0, 0.0, 0.0, 0.0, 0.0, 0.0, 0.0, 0.0, 0.0, 0.0, 0.0, 0.0, 0.0, 0.0, 0.0, 0.0, 0.0, 0.0, 0.0, 0.0, 0.0, 0.0, 0.0, 0.0, 0.0, 0.0, 0.0, 0.0, 0.0, 0.0, 0.0, 0.0, 0.0, 0.0, 0.0, 0.0, 0.0, 0.0, 0.0, 0.0, 0.0, 0.0, 0.0, 0.0, 0.0, 0.0, 0.0, 0.0, 0.0, 0.0, 0.0, 0.0, 0.0, 0.0, 0.0, 0.0, 0.0, 0.0, 0.0, 0.0, 0.0, 0.0, 0.0, 0.0, 0.0, 0.0, 0.0, 0.0, 0.0, 0.0, 0.0, 0.0, 0.0, 0.0, 0.0, 0.0, 0.0, 0.0, 0.0, 0.0, 0.0, 0.0, 0.0, 0.0, 0.0, 0.0, 0.0, 0.0, 0.0, 0.0, 0.0, 0.0, 0.0, 0.0, 0.0, 0.0, 0.0, 0.0, 0.0, 0.0, 0.0, 0.0, 0.0, 0.0, 0.0, 0.0, 0.0, 0.0, 0.0, 0.0, 0.0, 0.0, 0.0, 0.0, 0.0, 0.0, 0.0, 0.0, 0.0, 0.0, 0.0, 0.0, 0.0, 0.0, 0.0, 0.0, 0.0, 0.0, 0.0, 0.0, 0.0, 0.0, 0.0, 0.0, 0.0, 0.0, 0.0, 0.0, 0.0, 0.0, 0.0, 0.0, 0.0, 0.0, 0.0, 0.0, 0.0, 0.0, 0.0, 0.0, 0.0, 0.0, 0.0, 0.0, 0.0, 0.0, 0.0, 1.0, 0.0, 1.0, 1.0, 0.0, 1.0])
me_circle_001.materials.append(mat_material_002)
me_circle_001.use_remesh_fix_poles = True
me_circle_001.use_remesh_preserve_attributes = False
me_circle_001.use_mirror_vertex_groups = False
me_circle_001.update()

# ---- objects
ob_light = bpy.data.objects.new('Light', light_light)
ob_camera = bpy.data.objects.new('Camera', cam_camera)
ob_circle = bpy.data.objects.new('Circle', me_circle)
ob_cylinder = bpy.data.objects.new('Cylinder', me_cylinder)
ob_circle_001 = bpy.data.objects.new('Circle.001', me_circle_001)

# ---- transforms, parenting, visibility, modifiers, constraints
ob_light.location = (4.076, 1.005, 5.904)
ob_light.rotation_euler = (0.6503, 0.05522, 1.866)
ob_light.lock_rotations_4d = False
ob_light.empty_display_type = 'ARROWS'
ob_light.color = (0.0, 0.0, 0.0, 0.0)
ob_light.lineart.crease_threshold = 0.0
ob_camera.location = (7.359, -6.926, 4.958)
ob_camera.rotation_euler = (1.109, 0.0, 0.8149)
ob_camera.lock_rotations_4d = False
ob_camera.empty_display_type = 'ARROWS'
ob_camera.color = (0.0, 0.0, 0.0, 0.0)
ob_camera.display_type = 'WIRE'
ob_camera.lineart.crease_threshold = 0.0
ob_circle.location = (5.528e-08, -7.888e-09, 0.1628)
ob_circle.rotation_euler = (0.0, -0.9715, 0.0)
ob_circle.scale = (1.0, 1.0, 0.7458)
ob_circle.lineart.crease_threshold = 0.0
ob_circle.use_mesh_mirror_x = True
ob_circle.use_mesh_mirror_y = True
_m = ob_circle.modifiers.new('Solidify', 'SOLIDIFY')
_m.thickness = 0.05
ob_cylinder.location = (5.395e-08, -7.888e-09, 0.1628)
ob_cylinder.rotation_euler = (-0.5993, -6.234e-08, -1.571)
ob_cylinder.scale = (0.01448, 0.01448, 0.4447)
ob_cylinder.lineart.crease_threshold = 0.0
ob_circle_001.location = (5.528e-08, -7.888e-09, 0.1628)
ob_circle_001.rotation_euler = (0.1618, -0.9625, -0.1963)
ob_circle_001.lineart.crease_threshold = 0.0

# ---- collection membership
col_collection.objects.link(ob_light)
col_collection.objects.link(ob_camera)
col_collection.objects.link(ob_circle)
col_collection.objects.link(ob_cylinder)
col_collection.objects.link(ob_circle_001)

# ---- scene / render settings (as saved in the file)
scene.camera = ob_camera
scene.frame_start = 1; scene.frame_end = 250; scene.frame_set(1)
scene.render.engine = 'BLENDER_EEVEE_NEXT'
scene.cycles.use_denoising = False
scene.cycles.samples = 128
scene.cycles.sampling_pattern = 'TABULATED_SOBOL'
scene.cycles.use_adaptive_sampling = False
scene.cycles.use_light_tree = False
scene.view_settings.view_transform = 'Filmic'
bpy.context.view_layer.update()
